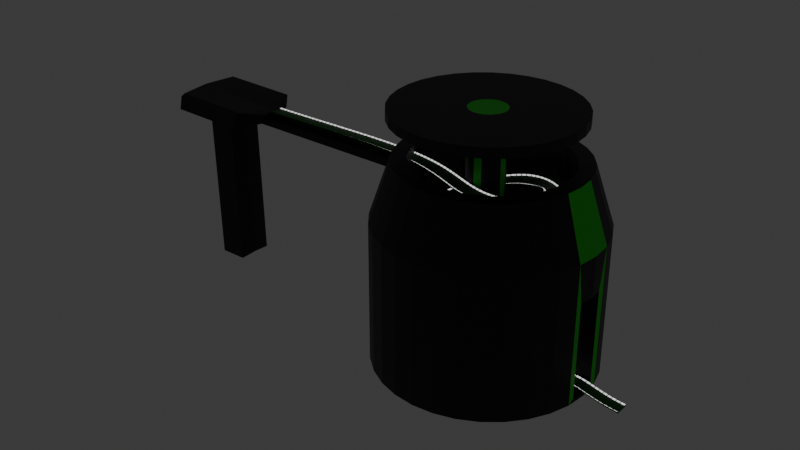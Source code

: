 # Source: hub.blend  (saved by Blender 4.3.34; exported with 4.5.12 LTS)
import bpy
from mathutils import Matrix  # noqa: F401  (used for matrix-valued properties, if any)

bpy.ops.wm.read_factory_settings(use_empty=True)
scene = bpy.context.scene
scene.name = 'Scene'

# ---- collections
col_collection = bpy.data.collections.new('Collection'); scene.collection.children.link(col_collection)

# ---- materials (node trees are filled in below, after node groups)
mat_material_003 = bpy.data.materials.new('Material.003')
mat_material_003.alpha_threshold = 0.0
mat_material_003.roughness = 0.5
mat_material_003.line_color = (0.0, 0.0, 0.0, 1.0)
mat_material_005 = bpy.data.materials.new('Material.005')
mat_material_008 = bpy.data.materials.new('Material.008')
mat_preto = bpy.data.materials.new('preto')
mat_verde = bpy.data.materials.new('verde')

# ---- material node trees
mat_material_003.use_nodes = True; mat_material_003.node_tree.nodes.clear()
_N = mat_material_003.node_tree.nodes; _L = mat_material_003.node_tree.links
n0 = _N.new('ShaderNodeOutputMaterial'); n0.name = 'Material Output'; n0.location = (300, 300)
n1 = _N.new('ShaderNodeBsdfPrincipled'); n1.name = 'Principled BSDF'; n1.location = (10, 300)
n1.inputs[0].default_value = (0.0, 0.1233, 0.0, 1.0)
n1.inputs[3].default_value = 1.45
_L.new(n1.outputs[0], n0.inputs[0])
n0.is_active_output = True
mat_material_005.use_nodes = True; mat_material_005.node_tree.nodes.clear()
_N = mat_material_005.node_tree.nodes; _L = mat_material_005.node_tree.links
n0 = _N.new('ShaderNodeOutputMaterial'); n0.name = 'Material Output'; n0.location = (300, 300)
n1 = _N.new('ShaderNodeEmission'); n1.name = 'Emission'; n1.location = (10, 300)
_L.new(n1.outputs[0], n0.inputs[0])
n0.is_active_output = True
mat_material_008.use_nodes = True; mat_material_008.node_tree.nodes.clear()
_N = mat_material_008.node_tree.nodes; _L = mat_material_008.node_tree.links
n0 = _N.new('ShaderNodeBsdfPrincipled'); n0.name = 'Principled BSDF'; n0.location = (10, 300)
n0.inputs[0].default_value = (0.0, 0.6221, 0.8003, 1.0)
n1 = _N.new('ShaderNodeOutputMaterial'); n1.name = 'Material Output'; n1.location = (300, 300)
_L.new(n0.outputs[0], n1.inputs[0])
n1.is_active_output = True
mat_preto.use_nodes = True; mat_preto.node_tree.nodes.clear()
_N = mat_preto.node_tree.nodes; _L = mat_preto.node_tree.links
n0 = _N.new('ShaderNodeBsdfPrincipled'); n0.name = 'Principled BSDF'; n0.location = (10, 300)
n0.inputs[0].default_value = (0.0, 0.0, 0.0, 1.0)
n1 = _N.new('ShaderNodeOutputMaterial'); n1.name = 'Material Output'; n1.location = (300, 300)
_L.new(n0.outputs[0], n1.inputs[0])
n1.is_active_output = True
mat_verde.use_nodes = True; mat_verde.node_tree.nodes.clear()
_N = mat_verde.node_tree.nodes; _L = mat_verde.node_tree.links
n0 = _N.new('ShaderNodeBsdfPrincipled'); n0.name = 'Principled BSDF'; n0.location = (10, 300)
n0.inputs[0].default_value = (0.02364, 0.8001, 0.0, 1.0)
n1 = _N.new('ShaderNodeOutputMaterial'); n1.name = 'Material Output'; n1.location = (300, 300)
_L.new(n0.outputs[0], n1.inputs[0])
n1.is_active_output = True

# ---- world
world_world = bpy.data.worlds.new('World'); scene.world = world_world
world_world.use_nodes = True; world_world.node_tree.nodes.clear()
_N = world_world.node_tree.nodes; _L = world_world.node_tree.links
n0 = _N.new('ShaderNodeOutputWorld'); n0.name = 'World Output'; n0.location = (300, 300)
n1 = _N.new('ShaderNodeBackground'); n1.name = 'Background'; n1.location = (10, 300)
n1.inputs[0].default_value = (0.05088, 0.05088, 0.05088, 1.0)
_L.new(n1.outputs[0], n0.inputs[0])
n0.is_active_output = True
world_world.color = (0.05088, 0.05088, 0.05088)
world_world.sun_shadow_jitter_overblur = 0.0

# ---- meshes
me_cube_003 = bpy.data.meshes.new('Cube.003')
me_cube_003.from_pydata([(0.2992, -5.5, 1.519), (0.3177, -3.959, -0.1116), (8.56, -5.488, 1.521), (8.711, -3.934, -0.1116), (8.711, 0.0, -0.1116), (0.9085, -0.02229, 1.314), (9.015, 0.0, 1.314), (0.3177, 0.0, -0.1116), (9.015, -5.642, -0.09765), (8.776, -6.682, 2.15), (0.5156, -6.67, 2.143), (0.01357, -5.642, -0.09765), (4.059, -5.501, 1.482), (4.528, -3.97, -0.1116), (4.528, 0.0, -0.1116), (4.275, -6.669, 2.145), (4.528, -5.642, -0.09765), (0.2226, 5.423, 1.53), (0.3177, 4.184, -0.1116), (8.504, 5.4, 1.5), (8.711, 4.203, -0.1116), (9.015, 5.723, -0.09765), (8.849, 6.671, 2.171), (0.567, 6.6, 2.132), (0.01357, 5.723, -0.09765), (3.936, 5.424, 1.493), (4.528, 4.185, -0.1116), (4.281, 6.599, 2.135), (4.528, 5.723, -0.09765), (0.01357, -7.0, 2.326), (4.799, -5.49, 1.475), (5.016, -6.68, 2.153), (9.015, -5.17, 1.314), (4.528, -7.0, 2.326), (9.015, -7.0, 2.326), (0.01357, 6.95, 2.326), (4.656, 5.401, 1.453), (5.0, 6.669, 2.174), (9.015, 5.12, 1.336), (4.528, 6.95, 2.326), (9.015, 6.95, 2.326), (0.4275, 6.722, 2.199), (0.08316, 5.301, 1.464), (4.076, 5.302, 1.425), (4.42, 6.721, 2.201), (4.543, 5.302, 1.398), (8.617, 5.301, 1.447), (4.887, 6.769, 2.228), (8.962, 6.77, 2.226), (0.3996, -6.771, 2.199), (0.1833, -5.399, 1.464), (4.175, -5.4, 1.425), (4.391, -6.77, 2.201), (4.683, -5.388, 1.418), (8.676, -5.387, 1.466), (4.9, -6.782, 2.208), (8.892, -6.783, 2.206), (0.01357, 0.0, 1.314), (0.01357, -5.17, 1.314), (4.578, -5.17, 1.314), (0.01357, 5.12, 1.314), (4.578, 5.12, 1.314), (9.015, 0.0, -0.1116), (9.015, -4.243, -0.1116), (4.528, -4.274, -0.1116), (0.01357, -4.268, -0.1116), (0.01357, 0.0, -0.1116), (9.015, 4.503, -0.1116), (4.528, 4.49, -0.1116), (0.01357, 4.484, -0.1116)], [], [(64, 16, 11, 65), (14, 13, 1, 7), (66, 65, 58, 57), (63, 62, 6, 32), (16, 8, 34, 33), (30, 31, 9, 2), (32, 34, 8, 63), (65, 11, 29, 58), (0, 10, 15, 12), (11, 16, 33, 29), (4, 3, 13, 14), (63, 8, 16, 64), (68, 69, 24, 28), (14, 7, 18, 26), (66, 57, 60, 69), (67, 38, 6, 62), (28, 39, 40, 21), (36, 19, 22, 37), (38, 67, 21, 40), (69, 60, 35, 24), (17, 25, 27, 23), (24, 35, 39, 28), (4, 14, 26, 20), (67, 68, 28, 21), (59, 32, 6, 38, 61), (49, 50, 58, 29), (50, 51, 59, 58), (52, 49, 29, 33), (51, 52, 33, 59), (53, 54, 32, 59), (56, 55, 33, 34), (54, 56, 34, 32), (55, 53, 59, 33), (42, 41, 35, 60), (43, 42, 60, 61), (41, 44, 39, 35), (44, 43, 61, 39), (46, 45, 61, 38), (47, 48, 40, 39), (48, 46, 38, 40), (45, 47, 39, 61), (17, 23, 41, 42), (25, 17, 42, 43), (23, 27, 44, 41), (27, 25, 43, 44), (19, 36, 45, 46), (37, 22, 48, 47), (22, 19, 46, 48), (36, 37, 47, 45), (10, 0, 50, 49), (0, 12, 51, 50), (15, 10, 49, 52), (12, 15, 52, 51), (30, 2, 54, 53), (9, 31, 55, 56), (2, 9, 56, 54), (31, 30, 53, 55), (3, 4, 62, 63), (1, 13, 64, 65), (7, 1, 65, 66), (13, 3, 63, 64), (4, 20, 67, 62), (26, 18, 69, 68), (18, 7, 66, 69), (20, 26, 68, 67), (5, 59, 61), (60, 57, 58, 59, 5, 61)])
me_cube_003.polygons.foreach_set('material_index', [0, 0, 0, 0, 0, 3, 0, 0, 3, 0, 0, 0, 0, 0, 0, 0, 0, 3, 0, 0, 3, 0, 0, 0, 0, 0, 0, 0, 0, 0, 0, 0, 0, 0, 0, 0, 0, 0, 0, 0, 0, 2, 2, 2, 2, 2, 2, 2, 2, 2, 2, 2, 2, 2, 2, 2, 2, 0, 6, 0, 6, 0, 6, 0, 6, 0, 0])
_uv = me_cube_003.uv_layers.new(name='UVMap')
_uv.uv.foreach_set('vector', [0.25, 0.75, 0.25, 0.75, 0.375, 0.75, 0.375, 0.75, 0.25, 0.625, 0.25, 0.7411, 0.3666, 0.7412, 0.3666, 0.625, 0.375, 0.625, 0.375, 0.75, 0.625, 0.75, 0.625, 0.625, 0.375, 0.0, 0.375, 0.125, 0.625, 0.125, 0.625, 0.0, 0.375, 0.875, 0.375, 1.0, 0.625, 1.0, 0.625, 0.875, 0.7601, 0.75, 0.7601, 0.75, 0.8649, 0.75, 0.8649, 0.75, 0.625, 0.0, 0.625, 0.0, 0.375, 0.0, 0.375, 0.0, 0.375, 0.75, 0.375, 0.75, 0.625, 0.75, 0.625, 0.75, 0.6354, 0.75, 0.6354, 0.75, 0.7396, 0.75, 0.7396, 0.75, 0.375, 0.75, 0.375, 0.875, 0.625, 0.875, 0.625, 0.75, 0.1335, 0.625, 0.1335, 0.7412, 0.25, 0.7411, 0.25, 0.625, 0.125, 0.75, 0.125, 0.75, 0.25, 0.75, 0.25, 0.75, 0.25, 0.75, 0.375, 0.75, 0.375, 0.75, 0.25, 0.75, 0.25, 0.625, 0.3666, 0.625, 0.3666, 0.7414, 0.25, 0.7415, 0.375, 0.625, 0.625, 0.625, 0.625, 0.75, 0.375, 0.75, 0.375, 0.0, 0.625, 0.0, 0.625, 0.125, 0.375, 0.125, 0.375, 0.875, 0.625, 0.875, 0.625, 1.0, 0.375, 1.0, 0.7589, 0.75, 0.8661, 0.75, 0.8661, 0.75, 0.7589, 0.75, 0.625, 0.0, 0.375, 0.0, 0.375, 0.0, 0.625, 0.0, 0.375, 0.75, 0.625, 0.75, 0.625, 0.75, 0.375, 0.75, 0.6361, 0.75, 0.7389, 0.75, 0.7389, 0.75, 0.6361, 0.75, 0.375, 0.75, 0.625, 0.75, 0.625, 0.875, 0.375, 0.875, 0.1335, 0.625, 0.25, 0.625, 0.25, 0.7415, 0.1335, 0.7414, 0.125, 0.75, 0.25, 0.75, 0.25, 0.75, 0.125, 0.75, 0.75, 0.75, 0.875, 0.75, 0.875, 0.625, 0.875, 0.75, 0.75, 0.75, 0.6322, 0.75, 0.6322, 0.75, 0.625, 0.75, 0.625, 0.75, 0.6322, 0.75, 0.7428, 0.75, 0.75, 0.75, 0.625, 0.75, 0.7428, 0.75, 0.6322, 0.75, 0.625, 0.75, 0.75, 0.75, 0.7428, 0.75, 0.7428, 0.75, 0.75, 0.75, 0.75, 0.75, 0.7569, 0.75, 0.8681, 0.75, 0.875, 0.75, 0.75, 0.75, 0.8681, 0.75, 0.7569, 0.75, 0.75, 0.75, 0.875, 0.75, 0.8681, 0.75, 0.8681, 0.75, 0.875, 0.75, 0.875, 0.75, 0.7569, 0.75, 0.7569, 0.75, 0.75, 0.75, 0.75, 0.75, 0.6322, 0.75, 0.6322, 0.75, 0.625, 0.75, 0.625, 0.75, 0.7428, 0.75, 0.6322, 0.75, 0.625, 0.75, 0.75, 0.75, 0.6322, 0.75, 0.7428, 0.75, 0.75, 0.75, 0.625, 0.75, 0.7428, 0.75, 0.7428, 0.75, 0.75, 0.75, 0.75, 0.75, 0.8692, 0.75, 0.7558, 0.75, 0.75, 0.75, 0.875, 0.75, 0.7558, 0.75, 0.8692, 0.75, 0.875, 0.75, 0.75, 0.75, 0.8692, 0.75, 0.8692, 0.75, 0.875, 0.75, 0.875, 0.75, 0.7558, 0.75, 0.7558, 0.75, 0.75, 0.75, 0.75, 0.75, 0.6361, 0.75, 0.6361, 0.75, 0.6322, 0.75, 0.6322, 0.75, 0.7389, 0.75, 0.6361, 0.75, 0.6322, 0.75, 0.7428, 0.75, 0.6361, 0.75, 0.7389, 0.75, 0.7428, 0.75, 0.6322, 0.75, 0.7389, 0.75, 0.7389, 0.75, 0.7428, 0.75, 0.7428, 0.75, 0.8661, 0.75, 0.7589, 0.75, 0.7558, 0.75, 0.8692, 0.75, 0.7589, 0.75, 0.8661, 0.75, 0.8692, 0.75, 0.7558, 0.75, 0.8661, 0.75, 0.8661, 0.75, 0.8692, 0.75, 0.8692, 0.75, 0.7589, 0.75, 0.7589, 0.75, 0.7558, 0.75, 0.7558, 0.75, 0.6354, 0.75, 0.6354, 0.75, 0.6322, 0.75, 0.6322, 0.75, 0.6354, 0.75, 0.7396, 0.75, 0.7428, 0.75, 0.6322, 0.75, 0.7396, 0.75, 0.6354, 0.75, 0.6322, 0.75, 0.7428, 0.75, 0.7396, 0.75, 0.7396, 0.75, 0.7428, 0.75, 0.7428, 0.75, 0.7601, 0.75, 0.8649, 0.75, 0.8681, 0.75, 0.7569, 0.75, 0.8649, 0.75, 0.7601, 0.75, 0.7569, 0.75, 0.8681, 0.75, 0.8649, 0.75, 0.8649, 0.75, 0.8681, 0.75, 0.8681, 0.75, 0.7601, 0.75, 0.7601, 0.75, 0.7569, 0.75, 0.7569, 0.75, 0.1335, 0.7412, 0.1335, 0.625, 0.125, 0.625, 0.125, 0.75, 0.3666, 0.7412, 0.25, 0.7411, 0.25, 0.75, 0.375, 0.75, 0.3666, 0.625, 0.3666, 0.7412, 0.375, 0.75, 0.375, 0.625, 0.25, 0.7411, 0.1335, 0.7412, 0.125, 0.75, 0.25, 0.75, 0.1335, 0.625, 0.1335, 0.7414, 0.125, 0.75, 0.125, 0.625, 0.25, 0.7415, 0.3666, 0.7414, 0.375, 0.75, 0.25, 0.75, 0.3666, 0.7414, 0.3666, 0.625, 0.375, 0.625, 0.375, 0.75, 0.1335, 0.7414, 0.25, 0.7415, 0.25, 0.75, 0.125, 0.75, 0.0, 0.0, 0.75, 0.75, 0.75, 0.75, 0.0, 0.0, 0.0, 0.0, 0.0, 0.0, 0.0, 0.0, 0.0, 0.0, 0.0, 0.0])
me_cube_003.materials.append(mat_material_003)
me_cube_003.materials.append(None)
me_cube_003.materials.append(None)
me_cube_003.materials.append(mat_material_005)
me_cube_003.materials.append(None)
me_cube_003.materials.append(None)
me_cube_003.materials.append(mat_material_008)
me_cube_003.use_mirror_vertex_groups = False
me_cube_003.update()
me_cylinder_001 = bpy.data.meshes.new('Cylinder.001')
me_cylinder_001.from_pydata([(0.0, 1.0, -1.0), (0.0, 1.0, 1.0), (0.1951, 0.9808, -1.0), (0.1951, 0.9808, 1.0), (0.3827, 0.9239, -1.0), (0.3827, 0.9239, 1.0), (0.5556, 0.8315, -1.0), (0.5556, 0.8315, 1.0), (0.7071, 0.7071, -1.0), (0.7071, 0.7071, 1.0), (0.8315, 0.5556, -1.0), (0.8315, 0.5556, 1.0), (0.9239, 0.3827, -1.0), (0.9239, 0.3827, 1.0), (0.9808, 0.1951, -1.0), (0.9808, 0.1951, 1.0), (1.0, 0.0, -1.0), (1.0, 0.0, 1.0), (0.9808, -0.1951, -1.0), (0.9808, -0.1951, 1.0), (0.9239, -0.3827, -1.0), (0.9239, -0.3827, 1.0), (0.8315, -0.5556, -1.0), (0.8315, -0.5556, 1.0), (0.7071, -0.7071, -1.0), (0.7071, -0.7071, 1.0), (0.5556, -0.8315, -1.0), (0.5556, -0.8315, 1.0), (0.3827, -0.9239, -1.0), (0.3827, -0.9239, 1.0), (0.1951, -0.9808, -1.0), (0.1951, -0.9808, 1.0), (0.0, -1.0, -1.0), (0.0, -1.0, 1.0), (-0.1951, -0.9808, -1.0), (-0.1951, -0.9808, 1.0), (-0.3827, -0.9239, -1.0), (-0.3827, -0.9239, 1.0), (-0.5556, -0.8315, -1.0), (-0.5556, -0.8315, 1.0), (-0.7071, -0.7071, -1.0), (-0.7071, -0.7071, 1.0), (-0.8315, -0.5556, -1.0), (-0.8315, -0.5556, 1.0), (-0.9239, -0.3827, -1.0), (-0.9239, -0.3827, 1.0), (-0.9808, -0.1951, -1.0), (-0.9808, -0.1951, 1.0), (-1.0, 0.0, -1.0), (-1.0, 0.0, 1.0), (-0.9808, 0.1951, -1.0), (-0.9808, 0.1951, 1.0), (-0.9239, 0.3827, -1.0), (-0.9239, 0.3827, 1.0), (-0.8315, 0.5556, -1.0), (-0.8315, 0.5556, 1.0), (-0.7071, 0.7071, -1.0), (-0.7071, 0.7071, 1.0), (-0.5556, 0.8315, -1.0), (-0.5556, 0.8315, 1.0), (-0.3827, 0.9239, -1.0), (-0.3827, 0.9239, 1.0), (-0.1951, 0.9808, -1.0), (-0.1951, 0.9808, 1.0), (0.1951, 0.9808, 1.069), (7.803e-08, 1.0, 1.069), (0.3827, 0.9239, 1.069), (0.5556, 0.8315, 1.069), (0.7071, 0.7071, 1.069), (0.8315, 0.5556, 1.069), (0.9239, 0.3827, 1.069), (0.9808, 0.1951, 1.069), (1.0, 0.0, 1.069), (0.9808, -0.1951, 1.069), (0.9239, -0.3827, 1.069), (0.8315, -0.5556, 1.069), (0.7071, -0.7071, 1.069), (0.5556, -0.8315, 1.069), (0.3827, -0.9239, 1.069), (0.1951, -0.9808, 1.069), (7.803e-08, -1.0, 1.069), (-0.1951, -0.9808, 1.069), (-0.3827, -0.9239, 1.069), (-0.5556, -0.8315, 1.069), (-0.7071, -0.7071, 1.069), (-0.8315, -0.5556, 1.069), (-0.9239, -0.3827, 1.069), (-0.9808, -0.1951, 1.069), (-1.0, 0.0, 1.069), (-0.9808, 0.1951, 1.069), (-0.9239, 0.3827, 1.069), (-0.8315, 0.5556, 1.069), (-0.7071, 0.7071, 1.069), (-0.5556, 0.8315, 1.069), (-0.3827, 0.9239, 1.069), (-0.1951, 0.9808, 1.069), (-5.602, -0.0217, -0.6878), (-5.602, -0.0217, 0.323), (-5.487, 1.144, -0.6878), (-5.487, 1.144, 0.323), (-5.147, 2.265, -0.6878), (-5.147, 2.265, 0.323), (-4.595, 3.299, -0.6878), (-4.595, 3.299, 0.323), (-3.852, 4.204, -0.6878), (-3.852, 4.204, 0.323), (-2.946, 4.948, -0.6878), (-2.946, 4.948, 0.323), (-1.913, 5.5, -0.6878), (-1.913, 5.5, 0.323), (-0.7915, 5.84, -0.6878), (-0.7915, 5.84, 0.323), (0.3744, 5.955, -0.6878), (0.3744, 5.955, 0.323), (1.54, 5.84, -0.6878), (1.54, 5.84, 0.323), (2.661, 5.5, -0.6878), (2.661, 5.5, 0.323), (3.695, 4.948, -0.6878), (3.695, 4.948, 0.323), (4.6, 4.204, -0.6878), (4.6, 4.204, 0.323), (5.344, 3.299, -0.6878), (5.344, 3.299, 0.323), (5.896, 2.265, -0.6878), (5.896, 2.265, 0.323), (6.236, 1.144, -0.6878), (6.236, 1.144, 0.323), (6.351, -0.0217, -0.6878), (6.351, -0.0217, 0.323), (6.236, -1.188, -0.6878), (6.236, -1.188, 0.323), (5.896, -2.309, -0.6878), (5.896, -2.309, 0.323), (5.344, -3.342, -0.6878), (5.344, -3.342, 0.323), (4.6, -4.248, -0.6878), (4.6, -4.248, 0.323), (3.695, -4.991, -0.6878), (3.695, -4.991, 0.323), (2.661, -5.543, -0.6878), (2.661, -5.543, 0.323), (1.54, -5.883, -0.6878), (1.54, -5.883, 0.323), (0.3744, -5.998, -0.6878), (0.3744, -5.998, 0.323), (-0.7915, -5.883, -0.6878), (-0.7915, -5.883, 0.323), (-1.913, -5.543, -0.6878), (-1.913, -5.543, 0.323), (-2.946, -4.991, -0.6878), (-2.946, -4.991, 0.323), (-3.852, -4.248, -0.6878), (-3.852, -4.248, 0.323), (-4.595, -3.342, -0.6878), (-4.595, -3.342, 0.323), (-5.147, -2.309, -0.6878), (-5.147, -2.309, 0.323), (-5.487, -1.188, -0.6878), (-5.487, -1.188, 0.323), (-4.596, -0.0217, -0.6878), (-4.501, 0.9481, -0.6878), (-4.501, 0.9481, 0.323), (-4.596, -0.0217, 0.323), (-4.218, 1.881, -0.6878), (-4.218, 1.881, 0.323), (-3.759, 2.74, -0.6878), (-3.759, 2.74, 0.323), (-3.141, 3.493, -0.6878), (-3.141, 3.493, 0.323), (-2.387, 4.111, -0.6878), (-2.387, 4.111, 0.323), (-1.528, 4.571, -0.6878), (-1.528, 4.571, 0.323), (-0.5954, 4.854, -0.6878), (-0.5954, 4.854, 0.323), (0.3744, 4.949, -0.6878), (0.3744, 4.949, 0.323), (1.344, 4.854, -0.6878), (1.344, 4.854, 0.323), (2.277, 4.571, -0.6878), (2.277, 4.571, 0.323), (3.136, 4.111, -0.6878), (3.136, 4.111, 0.323), (3.889, 3.493, -0.6878), (3.889, 3.493, 0.323), (4.508, 2.74, -0.6878), (4.508, 2.74, 0.323), (4.967, 1.881, -0.6878), (4.967, 1.881, 0.323), (5.25, 0.9481, -0.6878), (5.25, 0.9481, 0.323), (5.345, -0.0217, -0.6878), (5.345, -0.0217, 0.323), (5.25, -0.9915, -0.6878), (5.25, -0.9915, 0.323), (4.967, -1.924, -0.6878), (4.967, -1.924, 0.323), (4.508, -2.783, -0.6878), (4.508, -2.783, 0.323), (3.889, -3.537, -0.6878), (3.889, -3.537, 0.323), (3.136, -4.155, -0.6878), (3.136, -4.155, 0.323), (2.277, -4.614, -0.6878), (2.277, -4.614, 0.323), (1.344, -4.897, -0.6878), (1.344, -4.897, 0.323), (0.3744, -4.993, -0.6878), (0.3744, -4.993, 0.323), (-0.5954, -4.897, -0.6878), (-0.5954, -4.897, 0.323), (-1.528, -4.614, -0.6878), (-1.528, -4.614, 0.323), (-2.387, -4.155, -0.6878), (-2.387, -4.155, 0.323), (-3.141, -3.537, -0.6878), (-3.141, -3.537, 0.323), (-3.759, -2.783, -0.6878), (-3.759, -2.783, 0.323), (-4.218, -1.924, -0.6878), (-4.218, -1.924, 0.323), (-4.501, -0.9915, -0.6878), (-4.501, -0.9915, 0.323), (6.236, 0.7813, 0.03372), (6.236, 0.7813, -0.6624), (6.351, -0.0217, -0.6624), (6.351, -0.0217, 0.03372), (6.236, -0.8247, -0.6624), (6.236, -0.8247, 0.03372), (5.25, 0.6462, -0.6624), (5.345, -0.0217, -0.6624), (5.345, -0.0217, 0.03372), (5.25, 0.6462, 0.03372), (5.25, -0.6896, -0.6624), (5.25, -0.6896, 0.03372), (-4.456, 0.939, 0.7362), (-4.55, -0.0217, 0.7362), (-4.175, 1.863, 0.7362), (-3.72, 2.714, 0.7362), (-3.108, 3.46, 0.7362), (-2.362, 4.073, 0.7362), (-1.51, 4.528, 0.7362), (-0.5863, 4.808, 0.7362), (0.3744, 4.903, 0.7362), (1.335, 4.808, 0.7362), (2.259, 4.528, 0.7362), (3.11, 4.073, 0.7362), (3.857, 3.46, 0.7362), (4.469, 2.714, 0.7362), (4.924, 1.863, 0.7362), (5.204, 0.939, 0.7362), (5.299, -0.0217, 0.7362), (5.204, -0.9824, 0.7362), (4.924, -1.906, 0.7362), (4.469, -2.758, 0.7362), (3.857, -3.504, 0.7362), (3.11, -4.116, 0.7362), (2.259, -4.571, 0.7362), (1.335, -4.852, 0.7362), (0.3744, -4.946, 0.7362), (-0.5863, -4.852, 0.7362), (-1.51, -4.571, 0.7362), (-2.362, -4.116, 0.7362), (-3.108, -3.504, 0.7362), (-3.72, -2.758, 0.7362), (-4.175, -1.906, 0.7362), (-4.456, -0.9824, 0.7362), (-3.643, 0.7774, 0.7362), (-3.722, -0.0217, 0.7362), (-3.41, 1.546, 0.7362), (-3.031, 2.254, 0.7362), (-2.522, 2.875, 0.7362), (-1.901, 3.384, 0.7362), (-1.193, 3.762, 0.7362), (-0.4247, 3.996, 0.7362), (0.3744, 4.074, 0.7362), (1.173, 3.996, 0.7362), (1.942, 3.762, 0.7362), (2.65, 3.384, 0.7362), (3.271, 2.875, 0.7362), (3.78, 2.254, 0.7362), (4.159, 1.546, 0.7362), (4.392, 0.7774, 0.7362), (4.47, -0.0217, 0.7362), (4.392, -0.8208, 0.7362), (4.159, -1.589, 0.7362), (3.78, -2.297, 0.7362), (3.271, -2.918, 0.7362), (2.65, -3.427, 0.7362), (1.942, -3.806, 0.7362), (1.173, -4.039, 0.7362), (0.3744, -4.118, 0.7362), (-0.4247, -4.039, 0.7362), (-1.193, -3.806, 0.7362), (-1.901, -3.427, 0.7362), (-2.522, -2.918, 0.7362), (-3.031, -2.297, 0.7362), (-3.41, -1.589, 0.7362), (-3.643, -0.8208, 0.7362), (-5.487, 0.7779, 0.5465), (-5.602, -0.0217, 0.5465), (-5.487, -0.8213, 0.5465), (-4.501, 0.6434, 0.5465), (-4.596, -0.0217, 0.5465), (-4.501, -0.6868, 0.5465), (-3.643, -0.6873, 0.7017), (-3.643, 0.6439, 0.7017), (-4.456, -0.822, 0.7017), (-4.456, 0.7786, 0.7017), (-4.55, -0.0217, 0.7017), (-3.722, -0.0217, 0.7017), (-5.487, -0.889, 0.5052), (-5.602, -0.0217, 0.5052), (-4.456, 0.8082, 0.7081), (-4.55, -0.0217, 0.7081), (-5.487, 0.8456, 0.5052), (-4.456, -0.8516, 0.7081), (-14.61, 0.7779, 0.5465), (-14.73, -0.0217, 0.5465), (-14.61, -0.8213, 0.5465), (-14.61, -0.889, 0.5052), (-14.61, 0.8456, 0.5052), (-14.73, -0.0217, 0.5052), (-15.59, 1.84, 0.571), (-15.59, -1.884, 0.571), (-15.59, -2.041, 0.4748), (-15.59, 1.998, 0.4748), (-15.3, -0.0217, 0.5052), (-20.15, 1.84, 0.5797), (-20.42, -0.0217, 0.5797), (-20.15, -1.884, 0.5797), (-20.15, -2.041, 0.4835), (-20.15, 1.998, 0.4835), (-20.42, -0.0217, 0.4835), (-17.11, -2.041, 0.4777), (-18.63, -2.041, 0.4806), (-18.71, -0.0217, 0.4907), (-17.01, -0.0217, 0.498), (-17.11, -1.884, 0.5739), (-18.63, -1.884, 0.5768), (-17.11, 1.84, 0.5739), (-18.63, 1.84, 0.5768), (-18.63, 1.998, 0.4806), (-17.11, 1.998, 0.4777), (-5.545, -0.6047, -0.6878), (-5.545, -0.6047, 0.323), (-4.549, -0.5066, -0.6878), (-4.549, -0.5066, 0.323), (-5.545, -0.4215, 0.5465), (-4.549, -0.3542, 0.5465), (-5.545, -0.4554, 0.5052), (-14.67, -0.4215, 0.5465), (-14.67, -0.4554, 0.5052), (-15.44, -1.031, 0.49), (-20.28, -0.9526, 0.5797), (-20.28, -1.031, 0.4835), (-17.06, -1.031, 0.4878), (-18.67, -1.031, 0.4857), (-5.545, 0.5613, -0.6878), (-5.545, 0.5613, 0.323), (-4.549, 0.4632, -0.6878), (-4.549, 0.4632, 0.323), (-5.545, 0.3781, 0.5465), (-4.549, 0.3108, 0.5465), (-5.545, 0.412, 0.5052), (-14.67, 0.3781, 0.5465), (-14.67, 0.412, 0.5052), (-15.44, 0.988, 0.49), (-20.28, 0.9092, 0.5797), (-20.28, 0.988, 0.4835), (-17.06, 0.988, 0.4878), (-18.67, 0.988, 0.4857), (-18.51, -0.0217, -0.6918), (-16.81, -0.0217, -0.6845), (-16.86, -1.031, -0.6947), (-18.47, -1.031, -0.6968), (-16.86, 0.988, -0.6947), (-18.47, 0.988, -0.6968), (-14.36, 0.3781, 0.5804), (-14.42, -0.0217, 0.5804), (-14.36, -0.4215, 0.5804), (-14.31, -0.8213, 0.5804), (-15.14, 0.9092, 0.5927), (-14.99, -0.0217, 0.5804), (-15.14, -0.9526, 0.5927), (-15.28, -1.884, 0.6049), (-15.28, 1.84, 0.6049), (-14.31, 0.7779, 0.5804), (-19.98, 0.9092, 0.6136), (-20.11, -0.0217, 0.6136), (-19.98, -0.9526, 0.6136), (-19.84, -1.884, 0.6136), (-18.32, -1.884, 0.6107), (-18.32, 1.84, 0.6107), (-19.84, 1.84, 0.6136), (-16.7, -0.0217, 0.5915), (-16.8, -1.884, 0.6078), (-16.8, 1.84, 0.6078), (-18.4, -0.0217, 0.6025), (-16.75, -0.9526, 0.5996), (-18.36, -0.9526, 0.6066), (-16.75, 0.9092, 0.5996), (-18.36, 0.9092, 0.6066), (0.9471, 4.761, 1.0), (1.838e-06, 4.855, 1.0), (1.858, 4.485, 1.0), (2.697, 4.036, 1.0), (3.433, 3.433, 1.0), (4.036, 2.697, 1.0), (4.485, 1.858, 1.0), (4.761, 0.9471, 1.0), (4.855, -1.436e-08, 1.0), (4.761, -0.9471, 1.0), (4.485, -1.858, 1.0), (4.036, -2.697, 1.0), (3.433, -3.433, 1.0), (2.697, -4.036, 1.0), (1.858, -4.485, 1.0), (0.9471, -4.761, 1.0), (1.838e-06, -4.855, 1.0), (-0.9471, -4.761, 1.0), (-1.858, -4.485, 1.0), (-2.697, -4.036, 1.0), (-3.433, -3.433, 1.0), (-4.036, -2.697, 1.0), (-4.485, -1.858, 1.0), (-4.761, -0.9471, 1.0), (-4.855, -1.436e-08, 1.0), (-4.761, 0.9471, 1.0), (-4.485, 1.858, 1.0), (-4.036, 2.697, 1.0), (-3.433, 3.433, 1.0), (-2.697, 4.036, 1.0), (-1.858, 4.485, 1.0), (-0.9471, 4.761, 1.0), (0.9471, 4.761, 1.069), (2.217e-06, 4.855, 1.069), (1.858, 4.485, 1.069), (2.697, 4.036, 1.069), (3.433, 3.433, 1.069), (4.036, 2.697, 1.069), (4.485, 1.858, 1.069), (4.761, 0.9471, 1.069), (4.855, -1.436e-08, 1.069), (4.761, -0.9471, 1.069), (4.485, -1.858, 1.069), (4.036, -2.697, 1.069), (3.433, -3.433, 1.069), (2.697, -4.036, 1.069), (1.858, -4.485, 1.069), (0.9471, -4.761, 1.069), (2.217e-06, -4.855, 1.069), (-0.9471, -4.761, 1.069), (-1.858, -4.485, 1.069), (-2.697, -4.036, 1.069), (-3.433, -3.433, 1.069), (-4.036, -2.697, 1.069), (-4.485, -1.858, 1.069), (-4.761, -0.9471, 1.069), (-4.855, -1.436e-08, 1.069), (-4.761, 0.9471, 1.069), (-4.485, 1.858, 1.069), (-4.036, 2.697, 1.069), (-3.433, 3.433, 1.069), (-2.697, 4.036, 1.069), (-1.858, 4.485, 1.069), (-0.9471, 4.761, 1.069)], [], [(0, 1, 3, 2), (2, 3, 5, 4), (4, 5, 7, 6), (6, 7, 9, 8), (8, 9, 11, 10), (10, 11, 13, 12), (12, 13, 15, 14), (14, 15, 17, 16), (16, 17, 19, 18), (18, 19, 21, 20), (20, 21, 23, 22), (22, 23, 25, 24), (24, 25, 27, 26), (26, 27, 29, 28), (28, 29, 31, 30), (30, 31, 33, 32), (32, 33, 35, 34), (34, 35, 37, 36), (36, 37, 39, 38), (38, 39, 41, 40), (40, 41, 43, 42), (42, 43, 45, 44), (44, 45, 47, 46), (46, 47, 49, 48), (48, 49, 51, 50), (50, 51, 53, 52), (52, 53, 55, 54), (54, 55, 57, 56), (56, 57, 59, 58), (58, 59, 61, 60), (66, 67, 439, 438), (60, 61, 63, 62), (62, 63, 1, 0), (0, 2, 4, 6, 8, 10, 12, 14, 16, 18, 20, 22, 24, 26, 28, 30, 32, 34, 36, 38, 40, 42, 44, 46, 48, 50, 52, 54, 56, 58, 60, 62), (64, 65, 95, 94, 93, 92, 91, 90, 89, 88, 87, 86, 85, 84, 83, 82, 81, 80, 79, 78, 77, 76, 75, 74, 73, 72, 71, 70, 69, 68, 67, 66), (92, 93, 465, 464), (49, 47, 427, 428), (64, 66, 438, 436), (91, 92, 464, 463), (31, 29, 418, 419), (65, 64, 436, 437), (90, 91, 463, 462), (13, 11, 409, 410), (1, 63, 435, 405), (89, 90, 462, 461), (47, 45, 426, 427), (88, 89, 461, 460), (29, 27, 417, 418), (87, 88, 460, 459), (11, 9, 408, 409), (63, 61, 434, 435), (86, 87, 459, 458), (45, 43, 425, 426), (85, 86, 458, 457), (27, 25, 416, 417), (84, 85, 457, 456), (9, 7, 407, 408), (61, 59, 433, 434), (83, 84, 456, 455), (43, 41, 424, 425), (82, 83, 455, 454), (25, 23, 415, 416), (81, 82, 454, 453), (7, 5, 406, 407), (59, 57, 432, 433), (80, 81, 453, 452), (359, 360, 99, 98), (98, 99, 101, 100), (100, 101, 103, 102), (102, 103, 105, 104), (104, 105, 107, 106), (106, 107, 109, 108), (108, 109, 111, 110), (110, 111, 113, 112), (112, 113, 115, 114), (114, 115, 117, 116), (116, 117, 119, 118), (118, 119, 121, 120), (120, 121, 123, 122), (122, 123, 125, 124), (124, 125, 127, 126), (192, 194, 234, 231), (128, 126, 225, 226), (130, 131, 133, 132), (132, 133, 135, 134), (134, 135, 137, 136), (136, 137, 139, 138), (138, 139, 141, 140), (140, 141, 143, 142), (142, 143, 145, 144), (144, 145, 147, 146), (146, 147, 149, 148), (148, 149, 151, 150), (150, 151, 153, 152), (152, 153, 155, 154), (154, 155, 157, 156), (118, 120, 184, 182), (156, 157, 159, 158), (345, 346, 97, 96), (197, 199, 287, 286), (223, 221, 220, 222), (348, 223, 222, 347), (315, 314, 309, 310), (136, 138, 202, 200), (151, 149, 262, 263), (154, 156, 220, 218), (102, 104, 168, 166), (133, 131, 253, 254), (120, 122, 186, 184), (169, 171, 273, 272), (138, 140, 204, 202), (195, 197, 286, 285), (156, 158, 222, 220), (115, 113, 244, 245), (104, 106, 170, 168), (221, 223, 299, 298), (122, 124, 188, 186), (149, 147, 261, 262), (140, 142, 206, 204), (167, 169, 272, 271), (345, 96, 160, 347), (193, 195, 285, 284), (106, 108, 172, 170), (219, 221, 298, 297), (124, 126, 190, 188), (131, 129, 252, 253), (142, 144, 208, 206), (113, 111, 243, 244), (165, 167, 271, 270), (108, 110, 174, 172), (126, 128, 192, 190), (191, 193, 284, 283), (144, 146, 210, 208), (217, 219, 297, 296), (147, 145, 260, 261), (110, 112, 176, 174), (128, 130, 194, 192), (129, 127, 251, 252), (146, 148, 212, 210), (162, 165, 270, 268), (189, 191, 283, 282), (112, 114, 178, 176), (130, 132, 196, 194), (111, 109, 242, 243), (359, 98, 161, 361), (148, 150, 214, 212), (215, 217, 296, 295), (145, 143, 259, 260), (114, 116, 180, 178), (132, 134, 198, 196), (187, 189, 282, 281), (150, 152, 216, 214), (213, 215, 295, 294), (98, 100, 164, 161), (127, 125, 250, 251), (116, 118, 182, 180), (109, 107, 241, 242), (134, 136, 200, 198), (152, 154, 218, 216), (185, 187, 281, 280), (100, 102, 166, 164), (221, 219, 218, 220), (219, 217, 216, 218), (217, 215, 214, 216), (215, 213, 212, 214), (213, 211, 210, 212), (211, 209, 208, 210), (209, 207, 206, 208), (207, 205, 204, 206), (205, 203, 202, 204), (203, 201, 200, 202), (201, 199, 198, 200), (199, 197, 196, 198), (197, 195, 194, 196), (130, 128, 226, 228), (193, 191, 233, 232), (191, 189, 188, 190), (189, 187, 186, 188), (187, 185, 184, 186), (185, 183, 182, 184), (183, 181, 180, 182), (181, 179, 178, 180), (179, 177, 176, 178), (177, 175, 174, 176), (175, 173, 172, 174), (173, 171, 170, 172), (171, 169, 168, 170), (169, 167, 166, 168), (167, 165, 164, 166), (165, 162, 161, 164), (362, 163, 160, 361), (235, 232, 227, 229), (234, 235, 229, 228), (231, 234, 228, 226), (230, 231, 226, 225), (129, 131, 229, 227), (127, 129, 227, 224), (191, 190, 230, 233), (195, 193, 232, 235), (131, 130, 228, 229), (190, 192, 231, 230), (126, 127, 224, 225), (194, 195, 235, 234), (232, 233, 224, 227), (233, 230, 225, 224), (265, 264, 296, 297), (239, 238, 270, 271), (248, 247, 279, 280), (257, 256, 288, 289), (266, 265, 297, 298), (240, 239, 271, 272), (249, 248, 280, 281), (258, 257, 289, 290), (267, 266, 298, 299), (241, 240, 272, 273), (250, 249, 281, 282), (259, 258, 290, 291), (237, 267, 299, 269), (242, 241, 273, 274), (251, 250, 282, 283), (260, 259, 291, 292), (243, 242, 274, 275), (252, 251, 283, 284), (261, 260, 292, 293), (244, 243, 275, 276), (253, 252, 284, 285), (262, 261, 293, 294), (245, 244, 276, 277), (254, 253, 285, 286), (236, 237, 269, 268), (263, 262, 294, 295), (246, 245, 277, 278), (255, 254, 286, 287), (264, 263, 295, 296), (238, 236, 268, 270), (247, 246, 278, 279), (256, 255, 287, 288), (171, 173, 274, 273), (117, 115, 245, 246), (135, 133, 254, 255), (199, 201, 288, 287), (173, 175, 275, 274), (153, 151, 263, 264), (101, 99, 236, 238), (119, 117, 246, 247), (201, 203, 289, 288), (175, 177, 276, 275), (137, 135, 255, 256), (155, 153, 264, 265), (203, 205, 290, 289), (103, 101, 238, 239), (177, 179, 277, 276), (121, 119, 247, 248), (139, 137, 256, 257), (205, 207, 291, 290), (179, 181, 278, 277), (157, 155, 265, 266), (105, 103, 239, 240), (123, 121, 248, 249), (207, 209, 292, 291), (181, 183, 279, 278), (141, 139, 257, 258), (159, 157, 266, 267), (209, 211, 293, 292), (107, 105, 240, 241), (183, 185, 280, 279), (125, 123, 249, 250), (143, 141, 258, 259), (211, 213, 294, 293), (365, 313, 323, 367), (307, 311, 310, 309), (303, 307, 309, 300), (314, 316, 300, 309), (317, 315, 310, 308), (312, 317, 308, 302), (300, 316, 322, 318), (268, 269, 311, 307), (299, 223, 305, 306), (269, 299, 306, 311), (362, 162, 303, 364), (162, 268, 307, 303), (348, 163, 304, 350), (311, 306, 308, 310), (306, 305, 302, 308), (350, 304, 301, 349), (364, 303, 300, 363), (360, 97, 313, 365), (159, 267, 317, 312), (267, 237, 315, 317), (236, 99, 316, 314), (346, 159, 312, 351), (237, 236, 314, 315), (318, 322, 327, 324), (367, 323, 328, 368), (349, 301, 319, 352), (312, 302, 320, 321), (363, 300, 318, 366), (351, 312, 321, 353), (336, 340, 331, 332), (358, 336, 332, 356), (342, 329, 395, 394), (353, 321, 326, 354), (321, 320, 325, 326), (339, 325, 386, 397), (356, 332, 331, 355), (370, 334, 330, 369), (355, 331, 392, 391), (372, 337, 334, 370), (342, 343, 333, 329), (331, 340, 393, 392), (369, 330, 390, 389), (329, 369, 389, 395), (324, 327, 344, 341), (341, 344, 343, 342), (368, 328, 338, 371), (372, 371, 377, 378), (320, 352, 381, 382), (352, 319, 380, 381), (354, 326, 335, 357), (357, 335, 336, 358), (326, 325, 339, 335), (335, 339, 340, 336), (337, 372, 378, 373), (328, 354, 357, 338), (319, 366, 379, 380), (325, 320, 382, 386), (341, 342, 394, 398), (334, 356, 355, 330), (323, 353, 354, 328), (318, 324, 387, 388), (337, 358, 356, 334), (313, 351, 353, 323), (302, 349, 352, 320), (97, 346, 351, 313), (305, 350, 349, 302), (223, 348, 350, 305), (158, 345, 347, 222), (163, 348, 347, 160), (158, 159, 346, 345), (324, 341, 398, 387), (366, 318, 388, 379), (344, 371, 372, 343), (327, 368, 371, 344), (343, 372, 370, 333), (330, 355, 391, 390), (333, 370, 369, 329), (340, 339, 397, 393), (301, 363, 366, 319), (322, 367, 368, 327), (99, 360, 365, 316), (304, 364, 363, 301), (163, 362, 364, 304), (316, 365, 367, 322), (162, 362, 361, 161), (96, 359, 361, 160), (96, 97, 360, 359), (377, 374, 373, 378), (374, 375, 376, 373), (338, 357, 375, 374), (371, 338, 374, 377), (358, 337, 373, 376), (357, 358, 376, 375), (381, 380, 384, 385), (379, 388, 387, 383), (403, 394, 395, 389), (401, 399, 390, 391), (385, 384, 396, 400), (400, 396, 399, 401), (383, 387, 398, 402), (402, 398, 394, 403), (397, 400, 401, 393), (386, 385, 400, 397), (393, 401, 391, 392), (382, 381, 385, 386), (396, 402, 403, 399), (384, 383, 402, 396), (399, 403, 389, 390), (380, 379, 383, 384), (411, 410, 442, 443), (420, 419, 451, 452), (429, 428, 460, 461), (407, 406, 438, 439), (416, 415, 447, 448), (425, 424, 456, 457), (434, 433, 465, 466), (412, 411, 443, 444), (421, 420, 452, 453), (430, 429, 461, 462), (408, 407, 439, 440), (417, 416, 448, 449), (426, 425, 457, 458), (435, 434, 466, 467), (413, 412, 444, 445), (422, 421, 453, 454), (431, 430, 462, 463), (409, 408, 440, 441), (418, 417, 449, 450), (427, 426, 458, 459), (404, 405, 437, 436), (405, 435, 467, 437), (414, 413, 445, 446), (423, 422, 454, 455), (432, 431, 463, 464), (410, 409, 441, 442), (419, 418, 450, 451), (428, 427, 459, 460), (406, 404, 436, 438), (415, 414, 446, 447), (424, 423, 455, 456), (433, 432, 464, 465), (15, 13, 410, 411), (93, 94, 466, 465), (67, 68, 440, 439), (33, 31, 419, 420), (94, 95, 467, 466), (68, 69, 441, 440), (51, 49, 428, 429), (95, 65, 437, 467), (69, 70, 442, 441), (17, 15, 411, 412), (70, 71, 443, 442), (35, 33, 420, 421), (71, 72, 444, 443), (53, 51, 429, 430), (72, 73, 445, 444), (19, 17, 412, 413), (73, 74, 446, 445), (37, 35, 421, 422), (3, 1, 405, 404), (74, 75, 447, 446), (55, 53, 430, 431), (75, 76, 448, 447), (21, 19, 413, 414), (76, 77, 449, 448), (39, 37, 422, 423), (77, 78, 450, 449), (57, 55, 431, 432), (5, 3, 404, 406), (78, 79, 451, 450), (23, 21, 414, 415), (79, 80, 452, 451), (41, 39, 423, 424), (361, 160, 347, 222, 220, 218, 216, 214, 212, 210, 208, 206, 204, 202, 200, 198, 196, 194, 190, 188, 186, 184, 182, 180, 178, 176, 174, 172, 170, 168, 166, 164, 161)])
me_cylinder_001.polygons.foreach_set('material_index', [1, 0, 0, 0, 0, 0, 0, 1, 1, 0, 0, 0, 0, 0, 1, 1, 0, 0, 0, 0, 0, 0, 0, 1, 1, 0, 0, 0, 0, 0, 0, 0, 1, 0, 1, 0, 0, 0, 0, 0, 0, 0, 0, 0, 0, 0, 0, 0, 0, 0, 0, 0, 0, 0, 0, 0, 0, 0, 0, 0, 0, 0, 0, 0, 0, 0, 0, 0, 0, 0, 0, 0, 0, 0, 0, 0, 0, 0, 0, 0, 0, 0, 0, 0, 0, 0, 0, 0, 0, 0, 0, 0, 0, 0, 0, 0, 0, 0, 0, 0, 0, 0, 0, 0, 0, 0, 0, 0, 0, 0, 0, 0, 0, 0, 0, 0, 0, 0, 0, 0, 0, 0, 0, 0, 0, 1, 0, 0, 0, 0, 0, 0, 0, 0, 0, 0, 0, 1, 0, 0, 0, 0, 0, 0, 0, 0, 0, 0, 0, 0, 0, 0, 0, 0, 0, 0, 0, 0, 0, 0, 0, 0, 0, 0, 0, 0, 0, 0, 0, 0, 0, 0, 0, 0, 0, 0, 0, 0, 0, 0, 0, 0, 0, 0, 0, 0, 0, 0, 0, 0, 0, 0, 0, 0, 0, 0, 0, 0, 0, 1, 0, 1, 0, 0, 0, 0, 0, 0, 0, 0, 0, 0, 0, 0, 0, 0, 0, 0, 0, 0, 0, 0, 0, 0, 0, 0, 0, 0, 0, 0, 0, 0, 0, 0, 0, 0, 0, 0, 0, 0, 0, 0, 0, 0, 0, 0, 0, 0, 0, 0, 0, 0, 0, 0, 0, 0, 0, 0, 0, 0, 0, 0, 0, 0, 0, 0, 0, 0, 0, 0, 0, 0, 0, 0, 0, 0, 0, 0, 0, 0, 0, 0, 0, 0, 0, 0, 0, 0, 0, 0, 0, 0, 0, 0, 0, 0, 0, 0, 0, 0, 0, 0, 0, 0, 0, 0, 0, 0, 0, 0, 0, 0, 0, 0, 0, 0, 0, 0, 0, 0, 0, 0, 0, 0, 0, 0, 0, 0, 0, 0, 0, 0, 0, 0, 0, 0, 0, 0, 0, 0, 0, 0, 0, 0, 0, 0, 0, 0, 0, 0, 0, 0, 0, 0, 0, 0, 0, 0, 0, 0, 0, 0, 0, 0, 0, 0, 0, 0, 0, 0, 0, 0, 0, 0, 0, 0, 0, 0, 0, 0, 0, 0, 0, 0, 0, 0, 0, 0, 0, 0, 0, 0, 0, 0, 0, 0, 0, 0, 0, 0, 0, 0, 0, 0, 0, 0, 0, 0, 0, 0, 0, 0, 0, 0, 0, 0, 0, 0, 0, 0, 0, 0, 0, 0, 0, 0, 0, 0, 0, 0, 0, 0, 0, 0, 0, 0, 0, 0, 0, 0, 0, 0, 1])
_uv = me_cylinder_001.uv_layers.new(name='UVMap')
_uv.uv.foreach_set('vector', [1.0, 0.5, 1.0, 1.0, 0.9688, 1.0, 0.9688, 0.5, 0.9688, 0.5, 0.9688, 1.0, 0.9375, 1.0, 0.9375, 0.5, 0.9375, 0.5, 0.9375, 1.0, 0.9062, 1.0, 0.9062, 0.5, 0.9062, 0.5, 0.9062, 1.0, 0.875, 1.0, 0.875, 0.5, 0.875, 0.5, 0.875, 1.0, 0.8438, 1.0, 0.8438, 0.5, 0.8438, 0.5, 0.8438, 1.0, 0.8125, 1.0, 0.8125, 0.5, 0.8125, 0.5, 0.8125, 1.0, 0.7812, 1.0, 0.7812, 0.5, 0.7812, 0.5, 0.7812, 1.0, 0.75, 1.0, 0.75, 0.5, 0.75, 0.5, 0.75, 1.0, 0.7188, 1.0, 0.7188, 0.5, 0.7188, 0.5, 0.7188, 1.0, 0.6875, 1.0, 0.6875, 0.5, 0.6875, 0.5, 0.6875, 1.0, 0.6562, 1.0, 0.6562, 0.5, 0.6562, 0.5, 0.6562, 1.0, 0.625, 1.0, 0.625, 0.5, 0.625, 0.5, 0.625, 1.0, 0.5938, 1.0, 0.5938, 0.5, 0.5938, 0.5, 0.5938, 1.0, 0.5625, 1.0, 0.5625, 0.5, 0.5625, 0.5, 0.5625, 1.0, 0.5312, 1.0, 0.5312, 0.5, 0.5312, 0.5, 0.5312, 1.0, 0.5, 1.0, 0.5, 0.5, 0.5, 0.5, 0.5, 1.0, 0.4688, 1.0, 0.4688, 0.5, 0.4688, 0.5, 0.4688, 1.0, 0.4375, 1.0, 0.4375, 0.5, 0.4375, 0.5, 0.4375, 1.0, 0.4062, 1.0, 0.4062, 0.5, 0.4062, 0.5, 0.4062, 1.0, 0.375, 1.0, 0.375, 0.5, 0.375, 0.5, 0.375, 1.0, 0.3438, 1.0, 0.3438, 0.5, 0.3438, 0.5, 0.3438, 1.0, 0.3125, 1.0, 0.3125, 0.5, 0.3125, 0.5, 0.3125, 1.0, 0.2812, 1.0, 0.2812, 0.5, 0.2812, 0.5, 0.2812, 1.0, 0.25, 1.0, 0.25, 0.5, 0.25, 0.5, 0.25, 1.0, 0.2188, 1.0, 0.2188, 0.5, 0.2188, 0.5, 0.2188, 1.0, 0.1875, 1.0, 0.1875, 0.5, 0.1875, 0.5, 0.1875, 1.0, 0.1562, 1.0, 0.1562, 0.5, 0.1562, 0.5, 0.1562, 1.0, 0.125, 1.0, 0.125, 0.5, 0.125, 0.5, 0.125, 1.0, 0.09375, 1.0, 0.09375, 0.5, 0.09375, 0.5, 0.09375, 1.0, 0.0625, 1.0, 0.0625, 0.5, 0.3418, 0.4717, 0.3833, 0.4496, 0.3833, 0.4496, 0.3418, 0.4717, 0.0625, 0.5, 0.0625, 1.0, 0.03125, 1.0, 0.03125, 0.5, 0.03125, 0.5, 0.03125, 1.0, 0.0, 1.0, 0.0, 0.5, 0.75, 0.49, 0.7968, 0.4854, 0.8418, 0.4717, 0.8833, 0.4496, 0.9197, 0.4197, 0.9496, 0.3833, 0.9717, 0.3418, 0.9854, 0.2968, 0.99, 0.25, 0.9854, 0.2032, 0.9717, 0.1582, 0.9496, 0.1167, 0.9197, 0.08029, 0.8833, 0.05045, 0.8418, 0.02827, 0.7968, 0.01461, 0.75, 0.01, 0.7032, 0.01461, 0.6582, 0.02827, 0.6167, 0.05045, 0.5803, 0.08029, 0.5504, 0.1167, 0.5283, 0.1582, 0.5146, 0.2032, 0.51, 0.25, 0.5146, 0.2968, 0.5283, 0.3418, 0.5504, 0.3833, 0.5803, 0.4197, 0.6167, 0.4496, 0.6582, 0.4717, 0.7032, 0.4854, 0.2968, 0.4854, 0.25, 0.49, 0.2032, 0.4854, 0.1582, 0.4717, 0.1167, 0.4496, 0.08029, 0.4197, 0.05045, 0.3833, 0.02827, 0.3418, 0.01461, 0.2968, 0.01, 0.25, 0.01461, 0.2032, 0.02827, 0.1582, 0.05045, 0.1167, 0.08029, 0.08029, 0.1167, 0.05045, 0.1582, 0.02827, 0.2032, 0.01461, 0.25, 0.01, 0.2968, 0.01461, 0.3418, 0.02827, 0.3833, 0.05045, 0.4197, 0.08029, 0.4496, 0.1167, 0.4717, 0.1582, 0.4854, 0.2032, 0.49, 0.25, 0.4854, 0.2968, 0.4717, 0.3418, 0.4496, 0.3833, 0.4197, 0.4197, 0.3833, 0.4496, 0.3418, 0.4717, 0.08029, 0.4197, 0.1167, 0.4496, 0.1167, 0.4496, 0.08029, 0.4197, 0.25, 1.0, 0.2812, 1.0, 0.2812, 1.0, 0.25, 1.0, 0.2968, 0.4854, 0.3418, 0.4717, 0.3418, 0.4717, 0.2968, 0.4854, 0.05045, 0.3833, 0.08029, 0.4197, 0.08029, 0.4197, 0.05045, 0.3833, 0.5312, 1.0, 0.5625, 1.0, 0.5625, 1.0, 0.5312, 1.0, 0.25, 0.49, 0.2968, 0.4854, 0.2968, 0.4854, 0.25, 0.49, 0.02827, 0.3418, 0.05045, 0.3833, 0.05045, 0.3833, 0.02827, 0.3418, 0.8125, 1.0, 0.8438, 1.0, 0.8438, 1.0, 0.8125, 1.0, 0.0, 1.0, 0.03125, 1.0, 0.03125, 1.0, 0.0, 1.0, 0.01461, 0.2968, 0.02827, 0.3418, 0.02827, 0.3418, 0.01461, 0.2968, 0.2812, 1.0, 0.3125, 1.0, 0.3125, 1.0, 0.2812, 1.0, 0.01, 0.25, 0.01461, 0.2968, 0.01461, 0.2968, 0.01, 0.25, 0.5625, 1.0, 0.5938, 1.0, 0.5938, 1.0, 0.5625, 1.0, 0.01461, 0.2032, 0.01, 0.25, 0.01, 0.25, 0.01461, 0.2032, 0.8438, 1.0, 0.875, 1.0, 0.875, 1.0, 0.8438, 1.0, 0.03125, 1.0, 0.0625, 1.0, 0.0625, 1.0, 0.03125, 1.0, 0.02827, 0.1582, 0.01461, 0.2032, 0.01461, 0.2032, 0.02827, 0.1582, 0.3125, 1.0, 0.3438, 1.0, 0.3438, 1.0, 0.3125, 1.0, 0.05045, 0.1167, 0.02827, 0.1582, 0.02827, 0.1582, 0.05045, 0.1167, 0.5938, 1.0, 0.625, 1.0, 0.625, 1.0, 0.5938, 1.0, 0.08029, 0.08029, 0.05045, 0.1167, 0.05045, 0.1167, 0.08029, 0.08029, 0.875, 1.0, 0.9062, 1.0, 0.9062, 1.0, 0.875, 1.0, 0.0625, 1.0, 0.09375, 1.0, 0.09375, 1.0, 0.0625, 1.0, 0.1167, 0.05045, 0.08029, 0.08029, 0.08029, 0.08029, 0.1167, 0.05045, 0.3438, 1.0, 0.375, 1.0, 0.375, 1.0, 0.3438, 1.0, 0.1582, 0.02827, 0.1167, 0.05045, 0.1167, 0.05045, 0.1582, 0.02827, 0.625, 1.0, 0.6562, 1.0, 0.6562, 1.0, 0.625, 1.0, 0.2032, 0.01461, 0.1582, 0.02827, 0.1582, 0.02827, 0.2032, 0.01461, 0.9062, 1.0, 0.9375, 1.0, 0.9375, 1.0, 0.9062, 1.0, 0.09375, 1.0, 0.125, 1.0, 0.125, 1.0, 0.09375, 1.0, 0.25, 0.01, 0.2032, 0.01461, 0.2032, 0.01461, 0.25, 0.01, 0.9844, 0.5, 0.9844, 1.0, 0.9688, 1.0, 0.9688, 0.5, 0.9688, 0.5, 0.9688, 1.0, 0.9375, 1.0, 0.9375, 0.5, 0.9375, 0.5, 0.9375, 1.0, 0.9062, 1.0, 0.9062, 0.5, 0.9062, 0.5, 0.9062, 1.0, 0.875, 1.0, 0.875, 0.5, 0.875, 0.5, 0.875, 1.0, 0.8438, 1.0, 0.8438, 0.5, 0.8438, 0.5, 0.8438, 1.0, 0.8125, 1.0, 0.8125, 0.5, 0.8125, 0.5, 0.8125, 1.0, 0.7812, 1.0, 0.7812, 0.5, 0.7812, 0.5, 0.7812, 1.0, 0.75, 1.0, 0.75, 0.5, 0.75, 0.5, 0.75, 1.0, 0.7188, 1.0, 0.7188, 0.5, 0.7188, 0.5, 0.7188, 1.0, 0.6875, 1.0, 0.6875, 0.5, 0.6875, 0.5, 0.6875, 1.0, 0.6562, 1.0, 0.6562, 0.5, 0.6562, 0.5, 0.6562, 1.0, 0.625, 1.0, 0.625, 0.5, 0.625, 0.5, 0.625, 1.0, 0.5938, 1.0, 0.5938, 0.5, 0.5938, 0.5, 0.5938, 1.0, 0.5625, 1.0, 0.5625, 0.5, 0.5625, 0.5, 0.5625, 1.0, 0.5312, 1.0, 0.5312, 0.5, 0.5, 0.5, 0.4688, 0.5, 0.4688, 0.5, 0.5, 0.5, 0.5, 0.5, 0.5312, 0.5, 0.5312, 0.5, 0.5, 0.5, 0.4688, 0.5, 0.4688, 1.0, 0.4375, 1.0, 0.4375, 0.5, 0.4375, 0.5, 0.4375, 1.0, 0.4062, 1.0, 0.4062, 0.5, 0.4062, 0.5, 0.4062, 1.0, 0.375, 1.0, 0.375, 0.5, 0.375, 0.5, 0.375, 1.0, 0.3438, 1.0, 0.3438, 0.5, 0.3438, 0.5, 0.3438, 1.0, 0.3125, 1.0, 0.3125, 0.5, 0.3125, 0.5, 0.3125, 1.0, 0.2812, 1.0, 0.2812, 0.5, 0.2812, 0.5, 0.2812, 1.0, 0.25, 1.0, 0.25, 0.5, 0.25, 0.5, 0.25, 1.0, 0.2188, 1.0, 0.2188, 0.5, 0.2188, 0.5, 0.2188, 1.0, 0.1875, 1.0, 0.1875, 0.5, 0.1875, 0.5, 0.1875, 1.0, 0.1562, 1.0, 0.1562, 0.5, 0.1562, 0.5, 0.1562, 1.0, 0.125, 1.0, 0.125, 0.5, 0.125, 0.5, 0.125, 1.0, 0.09375, 1.0, 0.09375, 0.5, 0.09375, 0.5, 0.09375, 1.0, 0.0625, 1.0, 0.0625, 0.5, 0.6562, 0.5, 0.625, 0.5, 0.625, 0.5, 0.6562, 0.5, 0.0625, 0.5, 0.0625, 1.0, 0.03125, 1.0, 0.03125, 0.5, 0.01562, 0.5, 0.01563, 1.0, 0.0, 1.0, 0.0, 0.5, 0.4375, 1.0, 0.4062, 1.0, 0.4062, 1.0, 0.4375, 1.0, 0.03125, 1.0, 0.0625, 1.0, 0.0625, 0.5, 0.03125, 0.5, 0.01562, 1.0, 0.03125, 1.0, 0.03125, 0.5, 0.01562, 0.5, 1.0, 1.0, 0.9687, 1.0, 0.9688, 1.0, 1.0, 1.0, 0.375, 0.5, 0.3438, 0.5, 0.3438, 0.5, 0.375, 0.5, 0.1562, 1.0, 0.1875, 1.0, 0.1875, 1.0, 0.1562, 1.0, 0.09375, 0.5, 0.0625, 0.5, 0.0625, 0.5, 0.09375, 0.5, 0.9062, 0.5, 0.875, 0.5, 0.875, 0.5, 0.9062, 0.5, 0.4375, 1.0, 0.4688, 1.0, 0.4688, 1.0, 0.4375, 1.0, 0.625, 0.5, 0.5938, 0.5, 0.5938, 0.5, 0.625, 0.5, 0.875, 1.0, 0.8438, 1.0, 0.8438, 1.0, 0.875, 1.0, 0.3438, 0.5, 0.3125, 0.5, 0.3125, 0.5, 0.3438, 0.5, 0.4688, 1.0, 0.4375, 1.0, 0.4375, 1.0, 0.4688, 1.0, 0.0625, 0.5, 0.03125, 0.5, 0.03125, 0.5, 0.0625, 0.5, 0.7188, 1.0, 0.75, 1.0, 0.75, 1.0, 0.7188, 1.0, 0.875, 0.5, 0.8438, 0.5, 0.8438, 0.5, 0.875, 0.5, 0.0625, 1.0, 0.03125, 1.0, 0.03125, 1.0, 0.0625, 1.0, 0.5938, 0.5, 0.5625, 0.5, 0.5625, 0.5, 0.5938, 0.5, 0.1875, 1.0, 0.2188, 1.0, 0.2188, 1.0, 0.1875, 1.0, 0.3125, 0.5, 0.2812, 0.5, 0.2812, 0.5, 0.3125, 0.5, 0.9062, 1.0, 0.875, 1.0, 0.875, 1.0, 0.9062, 1.0, 0.01562, 0.5, 0.0, 0.5, 0.0, 0.5, 0.01562, 0.5, 0.5, 1.0, 0.4688, 1.0, 0.4688, 1.0, 0.5, 1.0, 0.8438, 0.5, 0.8125, 0.5, 0.8125, 0.5, 0.8438, 0.5, 0.09375, 1.0, 0.0625, 1.0, 0.0625, 1.0, 0.09375, 1.0, 0.5625, 0.5, 0.5312, 0.5, 0.5312, 0.5, 0.5625, 0.5, 0.4688, 1.0, 0.5, 1.0, 0.5, 1.0, 0.4688, 1.0, 0.2812, 0.5, 0.25, 0.5, 0.25, 0.5, 0.2812, 0.5, 0.75, 1.0, 0.7812, 1.0, 0.7812, 1.0, 0.75, 1.0, 0.9375, 1.0, 0.9062, 1.0, 0.9062, 1.0, 0.9375, 1.0, 0.8125, 0.5, 0.7812, 0.5, 0.7812, 0.5, 0.8125, 0.5, 0.5312, 0.5, 0.5, 0.5, 0.5, 0.5, 0.5312, 0.5, 0.5312, 1.0, 0.5, 1.0, 0.5, 1.0, 0.5312, 1.0, 0.25, 0.5, 0.2188, 0.5, 0.2188, 0.5, 0.25, 0.5, 0.125, 1.0, 0.09375, 1.0, 0.09375, 1.0, 0.125, 1.0, 0.2188, 1.0, 0.25, 1.0, 0.25, 1.0, 0.2188, 1.0, 0.7812, 0.5, 0.75, 0.5, 0.75, 0.5, 0.7812, 0.5, 0.5, 0.5, 0.4688, 0.5, 0.4688, 0.5, 0.5, 0.5, 0.5, 1.0, 0.5312, 1.0, 0.5312, 1.0, 0.5, 1.0, 0.2188, 0.5, 0.1875, 0.5, 0.1875, 0.5, 0.2188, 0.5, 0.9688, 1.0, 0.9375, 1.0, 0.9375, 1.0, 0.9688, 1.0, 0.5625, 1.0, 0.5312, 1.0, 0.5312, 1.0, 0.5625, 1.0, 0.75, 0.5, 0.7188, 0.5, 0.7188, 0.5, 0.75, 0.5, 0.4688, 0.5, 0.4375, 0.5, 0.4375, 0.5, 0.4688, 0.5, 0.7812, 1.0, 0.8125, 1.0, 0.8125, 1.0, 0.7812, 1.0, 0.9844, 0.5, 0.9688, 0.5, 0.9688, 0.5, 0.9844, 0.5, 0.1875, 0.5, 0.1562, 0.5, 0.1562, 0.5, 0.1875, 0.5, 0.1562, 1.0, 0.125, 1.0, 0.125, 1.0, 0.1562, 1.0, 0.25, 1.0, 0.2812, 1.0, 0.2812, 1.0, 0.25, 1.0, 0.7188, 0.5, 0.6875, 0.5, 0.6875, 0.5, 0.7188, 0.5, 0.4375, 0.5, 0.4062, 0.5, 0.4062, 0.5, 0.4375, 0.5, 0.5938, 1.0, 0.5625, 1.0, 0.5625, 1.0, 0.5938, 1.0, 0.1562, 0.5, 0.125, 0.5, 0.125, 0.5, 0.1562, 0.5, 0.1875, 1.0, 0.1562, 1.0, 0.1562, 1.0, 0.1875, 1.0, 0.9688, 0.5, 0.9375, 0.5, 0.9375, 0.5, 0.9688, 0.5, 0.5312, 1.0, 0.5625, 1.0, 0.5625, 1.0, 0.5312, 1.0, 0.6875, 0.5, 0.6562, 0.5, 0.6562, 0.5, 0.6875, 0.5, 0.8125, 1.0, 0.8438, 1.0, 0.8438, 1.0, 0.8125, 1.0, 0.4062, 0.5, 0.375, 0.5, 0.375, 0.5, 0.4062, 0.5, 0.125, 0.5, 0.09375, 0.5, 0.09375, 0.5, 0.125, 0.5, 0.625, 1.0, 0.5938, 1.0, 0.5938, 1.0, 0.625, 1.0, 0.9375, 0.5, 0.9062, 0.5, 0.9062, 0.5, 0.9375, 0.5, 0.0625, 1.0, 0.09375, 1.0, 0.09375, 0.5, 0.0625, 0.5, 0.09375, 1.0, 0.125, 1.0, 0.125, 0.5, 0.09375, 0.5, 0.125, 1.0, 0.1562, 1.0, 0.1562, 0.5, 0.125, 0.5, 0.1562, 1.0, 0.1875, 1.0, 0.1875, 0.5, 0.1562, 0.5, 0.1875, 1.0, 0.2188, 1.0, 0.2188, 0.5, 0.1875, 0.5, 0.2188, 1.0, 0.25, 1.0, 0.25, 0.5, 0.2188, 0.5, 0.25, 1.0, 0.2812, 1.0, 0.2812, 0.5, 0.25, 0.5, 0.2812, 1.0, 0.3125, 1.0, 0.3125, 0.5, 0.2812, 0.5, 0.3125, 1.0, 0.3438, 1.0, 0.3438, 0.5, 0.3125, 0.5, 0.3438, 1.0, 0.375, 1.0, 0.375, 0.5, 0.3438, 0.5, 0.375, 1.0, 0.4062, 1.0, 0.4062, 0.5, 0.375, 0.5, 0.4062, 1.0, 0.4375, 1.0, 0.4375, 0.5, 0.4062, 0.5, 0.4375, 1.0, 0.4688, 1.0, 0.4688, 0.5, 0.4375, 0.5, 0.4688, 0.5, 0.5, 0.5, 0.5, 0.5, 0.4688, 0.5, 0.5, 1.0, 0.5312, 1.0, 0.5312, 1.0, 0.5, 1.0, 0.5312, 1.0, 0.5625, 1.0, 0.5625, 0.5, 0.5312, 0.5, 0.5625, 1.0, 0.5938, 1.0, 0.5938, 0.5, 0.5625, 0.5, 0.5938, 1.0, 0.625, 1.0, 0.625, 0.5, 0.5938, 0.5, 0.625, 1.0, 0.6562, 1.0, 0.6562, 0.5, 0.625, 0.5, 0.6562, 1.0, 0.6875, 1.0, 0.6875, 0.5, 0.6562, 0.5, 0.6875, 1.0, 0.7188, 1.0, 0.7188, 0.5, 0.6875, 0.5, 0.7188, 1.0, 0.75, 1.0, 0.75, 0.5, 0.7188, 0.5, 0.75, 1.0, 0.7812, 1.0, 0.7812, 0.5, 0.75, 0.5, 0.7812, 1.0, 0.8125, 1.0, 0.8125, 0.5, 0.7812, 0.5, 0.8125, 1.0, 0.8438, 1.0, 0.8438, 0.5, 0.8125, 0.5, 0.8438, 1.0, 0.875, 1.0, 0.875, 0.5, 0.8438, 0.5, 0.875, 1.0, 0.9062, 1.0, 0.9062, 0.5, 0.875, 0.5, 0.9062, 1.0, 0.9375, 1.0, 0.9375, 0.5, 0.9062, 0.5, 0.9375, 1.0, 0.9688, 1.0, 0.9688, 0.5, 0.9375, 0.5, 0.9844, 1.0, 1.0, 1.0, 1.0, 0.5, 0.9844, 0.5, 0.4688, 1.0, 0.5, 1.0, 0.5, 1.0, 0.4688, 1.0, 0.4688, 0.5, 0.4688, 1.0, 0.4688, 1.0, 0.4688, 0.5, 0.5, 0.5, 0.4688, 0.5, 0.4688, 0.5, 0.5, 0.5, 0.5312, 0.5, 0.5, 0.5, 0.5, 0.5, 0.5312, 0.5, 0.5, 1.0, 0.4688, 1.0, 0.4688, 1.0, 0.5, 1.0, 0.5312, 1.0, 0.5, 1.0, 0.5, 1.0, 0.5312, 1.0, 0.5312, 1.0, 0.5312, 0.5, 0.5312, 0.5, 0.5312, 1.0, 0.4688, 1.0, 0.5, 1.0, 0.5, 1.0, 0.4688, 1.0, 0.4688, 1.0, 0.4688, 0.5, 0.4688, 0.5, 0.4688, 1.0, 0.5312, 0.5, 0.5, 0.5, 0.5, 0.5, 0.5312, 0.5, 0.5312, 0.5, 0.5312, 1.0, 0.5312, 1.0, 0.5312, 0.5, 0.4688, 0.5, 0.4688, 1.0, 0.4688, 1.0, 0.4688, 0.5, 0.5, 1.0, 0.5312, 1.0, 0.5312, 1.0, 0.5, 1.0, 0.5312, 1.0, 0.5312, 0.5, 0.5312, 0.5, 0.5312, 1.0, 0.09375, 1.0, 0.125, 1.0, 0.125, 1.0, 0.09375, 1.0, 0.9062, 1.0, 0.9375, 1.0, 0.9375, 1.0, 0.9062, 1.0, 0.625, 1.0, 0.6562, 1.0, 0.6562, 1.0, 0.625, 1.0, 0.3438, 1.0, 0.375, 1.0, 0.375, 1.0, 0.3438, 1.0, 0.0625, 1.0, 0.09375, 1.0, 0.09375, 1.0, 0.0625, 1.0, 0.875, 1.0, 0.9062, 1.0, 0.9062, 1.0, 0.875, 1.0, 0.5938, 1.0, 0.625, 1.0, 0.625, 1.0, 0.5938, 1.0, 0.3125, 1.0, 0.3438, 1.0, 0.3438, 1.0, 0.3125, 1.0, 0.03125, 1.0, 0.0625, 1.0, 0.0625, 1.0, 0.03125, 1.0, 0.8438, 1.0, 0.875, 1.0, 0.875, 1.0, 0.8438, 1.0, 0.5625, 1.0, 0.5938, 1.0, 0.5938, 1.0, 0.5625, 1.0, 0.2812, 1.0, 0.3125, 1.0, 0.3125, 1.0, 0.2812, 1.0, 0.0, 1.0, 0.03125, 1.0, 0.03125, 1.0, 0.0, 1.0, 0.8125, 1.0, 0.8438, 1.0, 0.8438, 1.0, 0.8125, 1.0, 0.5312, 1.0, 0.5625, 1.0, 0.5625, 1.0, 0.5312, 1.0, 0.25, 1.0, 0.2812, 1.0, 0.2812, 1.0, 0.25, 1.0, 0.7812, 1.0, 0.8125, 1.0, 0.8125, 1.0, 0.7812, 1.0, 0.5, 1.0, 0.5312, 1.0, 0.5312, 1.0, 0.5, 1.0, 0.2188, 1.0, 0.25, 1.0, 0.25, 1.0, 0.2188, 1.0, 0.75, 1.0, 0.7812, 1.0, 0.7812, 1.0, 0.75, 1.0, 0.4688, 1.0, 0.5, 1.0, 0.5, 1.0, 0.4688, 1.0, 0.1875, 1.0, 0.2188, 1.0, 0.2188, 1.0, 0.1875, 1.0, 0.7188, 1.0, 0.75, 1.0, 0.75, 1.0, 0.7188, 1.0, 0.4375, 1.0, 0.4688, 1.0, 0.4688, 1.0, 0.4375, 1.0, 0.9688, 1.0, 1.0, 1.0, 1.0, 1.0, 0.9688, 1.0, 0.1562, 1.0, 0.1875, 1.0, 0.1875, 1.0, 0.1562, 1.0, 0.6875, 1.0, 0.7188, 1.0, 0.7188, 1.0, 0.6875, 1.0, 0.4062, 1.0, 0.4375, 1.0, 0.4375, 1.0, 0.4062, 1.0, 0.125, 1.0, 0.1562, 1.0, 0.1562, 1.0, 0.125, 1.0, 0.9375, 1.0, 0.9688, 1.0, 0.9688, 1.0, 0.9375, 1.0, 0.6562, 1.0, 0.6875, 1.0, 0.6875, 1.0, 0.6562, 1.0, 0.375, 1.0, 0.4062, 1.0, 0.4062, 1.0, 0.375, 1.0, 0.8438, 1.0, 0.8125, 1.0, 0.8125, 1.0, 0.8438, 1.0, 0.6875, 1.0, 0.7188, 1.0, 0.7188, 1.0, 0.6875, 1.0, 0.4062, 1.0, 0.4375, 1.0, 0.4375, 1.0, 0.4062, 1.0, 0.4062, 1.0, 0.375, 1.0, 0.375, 1.0, 0.4062, 1.0, 0.8125, 1.0, 0.7812, 1.0, 0.7812, 1.0, 0.8125, 1.0, 0.125, 1.0, 0.1562, 1.0, 0.1562, 1.0, 0.125, 1.0, 0.9375, 1.0, 0.9688, 1.0, 0.9688, 1.0, 0.9375, 1.0, 0.6562, 1.0, 0.6875, 1.0, 0.6875, 1.0, 0.6562, 1.0, 0.375, 1.0, 0.3438, 1.0, 0.3438, 1.0, 0.375, 1.0, 0.7812, 1.0, 0.75, 1.0, 0.75, 1.0, 0.7812, 1.0, 0.375, 1.0, 0.4062, 1.0, 0.4062, 1.0, 0.375, 1.0, 0.09375, 1.0, 0.125, 1.0, 0.125, 1.0, 0.09375, 1.0, 0.3438, 1.0, 0.3125, 1.0, 0.3125, 1.0, 0.3438, 1.0, 0.9062, 1.0, 0.9375, 1.0, 0.9375, 1.0, 0.9062, 1.0, 0.75, 1.0, 0.7188, 1.0, 0.7188, 1.0, 0.75, 1.0, 0.625, 1.0, 0.6562, 1.0, 0.6562, 1.0, 0.625, 1.0, 0.3438, 1.0, 0.375, 1.0, 0.375, 1.0, 0.3438, 1.0, 0.3125, 1.0, 0.2812, 1.0, 0.2812, 1.0, 0.3125, 1.0, 0.7188, 1.0, 0.6875, 1.0, 0.6875, 1.0, 0.7188, 1.0, 0.0625, 1.0, 0.09375, 1.0, 0.09375, 1.0, 0.0625, 1.0, 0.875, 1.0, 0.9062, 1.0, 0.9062, 1.0, 0.875, 1.0, 0.5938, 1.0, 0.625, 1.0, 0.625, 1.0, 0.5938, 1.0, 0.2812, 1.0, 0.25, 1.0, 0.25, 1.0, 0.2812, 1.0, 0.6875, 1.0, 0.6562, 1.0, 0.6562, 1.0, 0.6875, 1.0, 0.3125, 1.0, 0.3438, 1.0, 0.3438, 1.0, 0.3125, 1.0, 0.03125, 1.0, 0.0625, 1.0, 0.0625, 1.0, 0.03125, 1.0, 0.25, 1.0, 0.2188, 1.0, 0.2188, 1.0, 0.25, 1.0, 0.8438, 1.0, 0.875, 1.0, 0.875, 1.0, 0.8438, 1.0, 0.6562, 1.0, 0.625, 1.0, 0.625, 1.0, 0.6562, 1.0, 0.5625, 1.0, 0.5938, 1.0, 0.5938, 1.0, 0.5625, 1.0, 0.2812, 1.0, 0.3125, 1.0, 0.3125, 1.0, 0.2812, 1.0, 0.2188, 1.0, 0.1875, 1.0, 0.1875, 1.0, 0.2188, 1.0, 0.9844, 1.0, 1.0, 1.0, 1.0, 1.0, 0.9844, 1.0, 0.9688, 1.0, 1.0, 1.0, 1.0, 1.0, 0.9688, 1.0, 0.9688, 1.0, 0.9688, 1.0, 0.9688, 1.0, 0.9688, 1.0, 0.9687, 1.0, 0.9688, 1.0, 0.9688, 1.0, 0.9688, 1.0, 0.03125, 1.0, 0.0, 1.0, 0.0, 1.0, 0.03125, 1.0, 0.03125, 1.0, 0.03125, 1.0, 0.03125, 1.0, 0.03125, 1.0, 0.9688, 1.0, 0.9688, 1.0, 0.9688, 1.0, 0.9688, 1.0, 0.9688, 1.0, 1.0, 1.0, 1.0, 1.0, 0.9688, 1.0, 0.03125, 1.0, 0.03125, 1.0, 0.03125, 1.0, 0.03125, 1.0, 0.0, 1.0, 0.03125, 1.0, 0.03125, 1.0, 0.0, 1.0, 0.9844, 1.0, 0.9688, 1.0, 0.9688, 1.0, 0.9844, 1.0, 0.9688, 1.0, 0.9688, 1.0, 0.9688, 1.0, 0.9688, 1.0, 0.01562, 1.0, 0.0, 1.0, 0.0, 1.0, 0.01562, 1.0, 0.0, 1.0, 0.03125, 1.0, 0.03125, 1.0, 0.0, 1.0, 0.03125, 1.0, 0.03125, 1.0, 0.03125, 1.0, 0.03125, 1.0, 0.01562, 1.0, 0.0, 1.0, 0.0, 1.0, 0.01562, 1.0, 0.9844, 1.0, 0.9688, 1.0, 0.9688, 1.0, 0.9844, 1.0, 0.9844, 1.0, 1.0, 1.0, 1.0, 1.0, 0.9844, 1.0, 0.03125, 1.0, 0.03125, 1.0, 0.03125, 1.0, 0.03125, 1.0, 0.03125, 1.0, 0.0, 1.0, 0.0, 1.0, 0.03125, 1.0, 0.9688, 1.0, 0.9688, 1.0, 0.9688, 1.0, 0.9687, 1.0, 0.01563, 1.0, 0.03125, 1.0, 0.03125, 1.0, 0.01562, 1.0, 1.0, 1.0, 0.9688, 1.0, 0.9687, 1.0, 1.0, 1.0, 0.9688, 1.0, 0.9688, 1.0, 0.9688, 1.0, 0.9688, 1.0, 0.9844, 1.0, 1.0, 1.0, 1.0, 1.0, 0.9844, 1.0, 0.01562, 1.0, 0.0, 1.0, 0.0, 1.0, 0.01562, 1.0, 0.03125, 1.0, 0.03125, 1.0, 0.03125, 1.0, 0.03125, 1.0, 0.9844, 1.0, 0.9688, 1.0, 0.9688, 1.0, 0.9844, 1.0, 0.01562, 1.0, 0.03125, 1.0, 0.03125, 1.0, 0.01562, 1.0, 0.03125, 1.0, 0.03125, 1.0, 0.03125, 1.0, 0.03125, 1.0, 0.01562, 1.0, 0.03125, 1.0, 0.03125, 1.0, 0.01562, 1.0, 0.9688, 1.0, 0.9688, 1.0, 0.9688, 1.0, 0.9688, 1.0, 0.01562, 1.0, 0.03125, 1.0, 0.03125, 1.0, 0.01562, 1.0, 0.03125, 1.0, 0.03125, 1.0, 0.03125, 1.0, 0.03125, 1.0, 0.03125, 1.0, 0.03125, 1.0, 0.03125, 1.0, 0.03125, 1.0, 0.01562, 1.0, 0.03125, 1.0, 0.03125, 1.0, 0.01563, 1.0, 0.9844, 1.0, 1.0, 1.0, 1.0, 1.0, 0.9844, 1.0, 0.01563, 1.0, 0.03125, 1.0, 0.03125, 1.0, 0.01563, 1.0, 0.9844, 1.0, 1.0, 1.0, 1.0, 1.0, 0.9844, 1.0, 0.9688, 1.0, 0.9688, 1.0, 0.9688, 1.0, 0.9688, 1.0, 0.03125, 1.0, 0.03125, 1.0, 0.03125, 1.0, 0.03125, 1.0, 0.9844, 1.0, 1.0, 1.0, 1.0, 1.0, 0.9844, 1.0, 0.9688, 1.0, 0.9844, 1.0, 0.9844, 1.0, 0.9688, 1.0, 0.9688, 1.0, 0.9688, 1.0, 0.9688, 1.0, 0.9687, 1.0, 0.9687, 1.0, 0.9688, 1.0, 0.9688, 1.0, 0.9688, 1.0, 0.9844, 1.0, 1.0, 1.0, 1.0, 1.0, 0.9844, 1.0, 0.9844, 1.0, 0.9844, 1.0, 0.9844, 1.0, 0.9844, 1.0, 0.03125, 1.0, 0.01562, 1.0, 0.01562, 1.0, 0.03125, 1.0, 0.01562, 1.0, 0.0, 1.0, 0.0, 1.0, 0.01562, 1.0, 0.01562, 1.0, 0.03125, 1.0, 0.03125, 1.0, 0.01562, 1.0, 0.01562, 1.0, 0.03125, 1.0, 0.03125, 1.0, 0.01562, 1.0, 0.03125, 1.0, 0.03125, 1.0, 0.03125, 1.0, 0.03125, 1.0, 0.03125, 1.0, 0.03125, 1.0, 0.03125, 1.0, 0.03125, 1.0, 1.0, 1.0, 0.9844, 1.0, 0.9844, 1.0, 1.0, 1.0, 0.0, 1.0, 0.01562, 1.0, 0.01562, 1.0, 0.0, 1.0, 1.0, 1.0, 0.9844, 1.0, 0.9844, 1.0, 1.0, 1.0, 0.03125, 1.0, 0.03125, 1.0, 0.03125, 1.0, 0.03125, 1.0, 0.9687, 1.0, 0.9688, 1.0, 0.9688, 1.0, 0.9687, 1.0, 0.0, 1.0, 0.01562, 1.0, 0.01563, 1.0, 0.0, 1.0, 0.0, 1.0, 0.01562, 1.0, 0.01562, 1.0, 0.0, 1.0, 0.9688, 1.0, 0.9688, 1.0, 0.9688, 1.0, 0.9688, 1.0, 0.0, 1.0, 0.01562, 1.0, 0.01562, 1.0, 0.0, 1.0, 0.0, 1.0, 0.01562, 1.0, 0.01562, 1.0, 0.0, 1.0, 0.03125, 1.0, 0.01562, 1.0, 0.01562, 1.0, 0.03125, 1.0, 0.0, 1.0, 0.01563, 1.0, 0.01562, 1.0, 0.0, 1.0, 0.03125, 1.0, 0.01562, 1.0, 0.01562, 1.0, 0.03125, 1.0, 0.03125, 1.0, 0.01562, 1.0, 0.01562, 1.0, 0.03125, 1.0, 0.03125, 0.5, 0.01562, 0.5, 0.01562, 0.5, 0.03125, 0.5, 0.0, 1.0, 0.01562, 1.0, 0.01562, 0.5, 0.0, 0.5, 0.03125, 0.5, 0.03125, 1.0, 0.01563, 1.0, 0.01562, 0.5, 0.9688, 1.0, 0.9687, 1.0, 0.9687, 1.0, 0.9688, 1.0, 0.9844, 1.0, 0.9688, 1.0, 0.9688, 1.0, 0.9844, 1.0, 0.9688, 1.0, 0.9844, 1.0, 0.9844, 1.0, 0.9688, 1.0, 0.9688, 1.0, 0.9844, 1.0, 0.9844, 1.0, 0.9688, 1.0, 0.9688, 1.0, 0.9844, 1.0, 0.9844, 1.0, 0.9688, 1.0, 0.0, 1.0, 0.01563, 1.0, 0.01563, 1.0, 0.0, 1.0, 0.9688, 1.0, 0.9844, 1.0, 0.9844, 1.0, 0.9688, 1.0, 0.03125, 1.0, 0.03125, 1.0, 0.03125, 1.0, 0.03125, 1.0, 1.0, 1.0, 0.9844, 1.0, 0.9844, 1.0, 1.0, 1.0, 0.9688, 1.0, 0.9844, 1.0, 0.9844, 1.0, 0.9688, 1.0, 0.9688, 1.0, 0.9844, 1.0, 0.9844, 1.0, 0.9688, 1.0, 1.0, 1.0, 0.9844, 1.0, 0.9844, 1.0, 1.0, 1.0, 1.0, 1.0, 0.9844, 1.0, 0.9844, 1.0, 1.0, 1.0, 0.9688, 1.0, 0.9844, 1.0, 0.9844, 1.0, 0.9688, 1.0, 0.9688, 1.0, 0.9844, 1.0, 0.9844, 0.5, 0.9688, 0.5, 1.0, 0.5, 0.9844, 0.5, 0.9844, 0.5, 1.0, 0.5, 1.0, 0.5, 1.0, 1.0, 0.9844, 1.0, 0.9844, 0.5, 0.9844, 1.0, 1.0, 1.0, 1.0, 1.0, 0.9844, 1.0, 0.0, 1.0, 0.01562, 1.0, 0.01562, 1.0, 0.0, 1.0, 0.0, 1.0, 0.01562, 1.0, 0.01562, 1.0, 0.0, 1.0, 0.9844, 1.0, 1.0, 1.0, 1.0, 1.0, 0.9844, 1.0, 0.01562, 1.0, 0.0, 1.0, 0.0, 1.0, 0.01562, 1.0, 0.01562, 1.0, 0.01562, 1.0, 0.01562, 1.0, 0.01562, 1.0, 0.01562, 1.0, 0.0, 1.0, 0.0, 1.0, 0.01562, 1.0, 0.9844, 1.0, 0.9688, 1.0, 0.9688, 1.0, 0.9844, 1.0, 0.9844, 1.0, 0.9688, 1.0, 0.9688, 1.0, 0.9844, 1.0, 0.01562, 1.0, 0.0, 1.0, 0.0, 1.0, 0.01563, 1.0, 0.01562, 1.0, 0.0, 1.0, 0.0, 1.0, 0.01562, 1.0, 0.01562, 1.0, 0.0, 1.0, 0.0, 1.0, 0.01562, 1.0, 0.9844, 1.0, 0.9688, 1.0, 0.9687, 1.0, 0.9844, 1.0, 0.9844, 1.0, 0.9687, 1.0, 0.9688, 1.0, 0.9844, 1.0, 0.03125, 1.0, 0.01562, 1.0, 0.01562, 1.0, 0.03125, 1.0, 0.03125, 1.0, 0.01562, 1.0, 0.01562, 1.0, 0.03125, 1.0, 0.03125, 1.0, 0.01562, 1.0, 0.01563, 1.0, 0.03125, 1.0, 0.03125, 1.0, 0.01562, 1.0, 0.01562, 1.0, 0.03125, 1.0, 1.0, 1.0, 0.9844, 1.0, 0.9844, 1.0, 1.0, 1.0, 1.0, 1.0, 0.9844, 1.0, 0.9844, 1.0, 1.0, 1.0, 1.0, 1.0, 0.9844, 1.0, 0.9844, 1.0, 1.0, 1.0, 1.0, 1.0, 0.9844, 1.0, 0.9844, 1.0, 1.0, 1.0, 0.7812, 1.0, 0.8125, 1.0, 0.8125, 1.0, 0.7812, 1.0, 0.5, 1.0, 0.5312, 1.0, 0.5312, 1.0, 0.5, 1.0, 0.2188, 1.0, 0.25, 1.0, 0.25, 1.0, 0.2188, 1.0, 0.9062, 1.0, 0.9375, 1.0, 0.9375, 1.0, 0.9062, 1.0, 0.625, 1.0, 0.6562, 1.0, 0.6562, 1.0, 0.625, 1.0, 0.3438, 1.0, 0.375, 1.0, 0.375, 1.0, 0.3438, 1.0, 0.0625, 1.0, 0.09375, 1.0, 0.09375, 1.0, 0.0625, 1.0, 0.75, 1.0, 0.7812, 1.0, 0.7812, 1.0, 0.49, 0.25, 0.4688, 1.0, 0.5, 1.0, 0.5, 1.0, 0.4688, 1.0, 0.1875, 1.0, 0.2188, 1.0, 0.2188, 1.0, 0.1875, 1.0, 0.875, 1.0, 0.9062, 1.0, 0.9062, 1.0, 0.875, 1.0, 0.5938, 1.0, 0.625, 1.0, 0.625, 1.0, 0.5938, 1.0, 0.3125, 1.0, 0.3438, 1.0, 0.3438, 1.0, 0.3125, 1.0, 0.03125, 1.0, 0.0625, 1.0, 0.0625, 1.0, 0.03125, 1.0, 0.7188, 1.0, 0.75, 1.0, 0.75, 1.0, 0.7188, 1.0, 0.4375, 1.0, 0.4688, 1.0, 0.4688, 1.0, 0.4375, 1.0, 0.1562, 1.0, 0.1875, 1.0, 0.1875, 1.0, 0.1562, 1.0, 0.8438, 1.0, 0.875, 1.0, 0.875, 1.0, 0.8438, 1.0, 0.5625, 1.0, 0.5938, 1.0, 0.5938, 1.0, 0.5625, 1.0, 0.2812, 1.0, 0.3125, 1.0, 0.3125, 1.0, 0.2812, 1.0, 0.9688, 1.0, 1.0, 1.0, 1.0, 1.0, 0.9688, 1.0, 0.0, 1.0, 0.03125, 1.0, 0.03125, 1.0, 0.0, 1.0, 0.6875, 1.0, 0.7188, 1.0, 0.7188, 1.0, 0.6875, 1.0, 0.4062, 1.0, 0.4375, 1.0, 0.4375, 1.0, 0.4062, 1.0, 0.125, 1.0, 0.1562, 1.0, 0.1562, 1.0, 0.125, 1.0, 0.8125, 1.0, 0.8438, 1.0, 0.8438, 1.0, 0.8125, 1.0, 0.5312, 1.0, 0.5625, 1.0, 0.5625, 1.0, 0.5312, 1.0, 0.25, 1.0, 0.2812, 1.0, 0.2812, 1.0, 0.25, 1.0, 0.9375, 1.0, 0.9688, 1.0, 0.9688, 1.0, 0.9375, 1.0, 0.6562, 1.0, 0.6875, 1.0, 0.6875, 1.0, 0.6562, 1.0, 0.375, 1.0, 0.4062, 1.0, 0.4062, 1.0, 0.375, 1.0, 0.09375, 1.0, 0.125, 1.0, 0.125, 1.0, 0.09375, 1.0, 0.7812, 1.0, 0.8125, 1.0, 0.8125, 1.0, 0.7812, 1.0, 0.1167, 0.4496, 0.1582, 0.4717, 0.1582, 0.4717, 0.1167, 0.4496, 0.3833, 0.4496, 0.4197, 0.4197, 0.4197, 0.4197, 0.3833, 0.4496, 0.5, 1.0, 0.5312, 1.0, 0.5312, 1.0, 0.5, 1.0, 0.1582, 0.4717, 0.2032, 0.4854, 0.2032, 0.4854, 0.1582, 0.4717, 0.4197, 0.4197, 0.4496, 0.3833, 0.4496, 0.3833, 0.4197, 0.4197, 0.2188, 1.0, 0.25, 1.0, 0.25, 1.0, 0.2188, 1.0, 0.2032, 0.4854, 0.25, 0.49, 0.25, 0.49, 0.2032, 0.4854, 0.4496, 0.3833, 0.4717, 0.3418, 0.4717, 0.3418, 0.4496, 0.3833, 0.75, 1.0, 0.7812, 1.0, 0.7812, 1.0, 0.75, 1.0, 0.4717, 0.3418, 0.4854, 0.2968, 0.4854, 0.2968, 0.4717, 0.3418, 0.4688, 1.0, 0.5, 1.0, 0.5, 1.0, 0.4688, 1.0, 0.4854, 0.2968, 0.49, 0.25, 0.49, 0.25, 0.4854, 0.2968, 0.1875, 1.0, 0.2188, 1.0, 0.2188, 1.0, 0.1875, 1.0, 0.49, 0.25, 0.4854, 0.2032, 0.4854, 0.2032, 0.49, 0.25, 0.7188, 1.0, 0.75, 1.0, 0.75, 1.0, 0.7188, 1.0, 0.4854, 0.2032, 0.4717, 0.1582, 0.4717, 0.1582, 0.4854, 0.2032, 0.4375, 1.0, 0.4688, 1.0, 0.4688, 1.0, 0.4375, 1.0, 0.9688, 1.0, 1.0, 1.0, 1.0, 1.0, 0.9688, 1.0, 0.4717, 0.1582, 0.4496, 0.1167, 0.4496, 0.1167, 0.4717, 0.1582, 0.1562, 1.0, 0.1875, 1.0, 0.1875, 1.0, 0.1562, 1.0, 0.4496, 0.1167, 0.4197, 0.08029, 0.4197, 0.08029, 0.4496, 0.1167, 0.6875, 1.0, 0.7188, 1.0, 0.7188, 1.0, 0.6875, 1.0, 0.4197, 0.08029, 0.3833, 0.05045, 0.3833, 0.05045, 0.4197, 0.08029, 0.4062, 1.0, 0.4375, 1.0, 0.4375, 1.0, 0.4062, 1.0, 0.3833, 0.05045, 0.3418, 0.02827, 0.3418, 0.02827, 0.3833, 0.05045, 0.125, 1.0, 0.1562, 1.0, 0.1562, 1.0, 0.125, 1.0, 0.9375, 1.0, 0.9688, 1.0, 0.9688, 1.0, 0.9375, 1.0, 0.3418, 0.02827, 0.2968, 0.01461, 0.2968, 0.01461, 0.3418, 0.02827, 0.6562, 1.0, 0.6875, 1.0, 0.6875, 1.0, 0.6562, 1.0, 0.2968, 0.01461, 0.25, 0.01, 0.25, 0.01, 0.2968, 0.01461, 0.375, 1.0, 0.4062, 1.0, 0.4062, 1.0, 0.375, 1.0, 0.0, 0.0, 0.0, 0.0, 0.0, 0.0, 0.0, 0.0, 0.0, 0.0, 0.0, 0.0, 0.0, 0.0, 0.0, 0.0, 0.0, 0.0, 0.0, 0.0, 0.0, 0.0, 0.0, 0.0, 0.0, 0.0, 0.0, 0.0, 0.0, 0.0, 0.0, 0.0, 0.0, 0.0, 0.0, 0.0, 0.0, 0.0, 0.0, 0.0, 0.0, 0.0, 0.0, 0.0, 0.0, 0.0, 0.0, 0.0, 0.0, 0.0, 0.0, 0.0, 0.0, 0.0, 0.0, 0.0, 0.0, 0.0, 0.0, 0.0, 0.0, 0.0, 0.0, 0.0, 0.0, 0.0])
me_cylinder_001.materials.append(mat_preto)
me_cylinder_001.materials.append(mat_verde)
me_cylinder_001.update()

# ---- curves / text
cu_nurbspath = bpy.data.curves.new('NurbsPath', 'CURVE')
cu_nurbspath.dimensions = '3D'
_sp = cu_nurbspath.splines.new('NURBS'); _sp.points.add(45)
_sp.points.foreach_set('co', [-15.17, 0.0169, 6.981, 1.0, -12.34, 0.0169, 6.981, 1.0, -7.827, 0.3783, 6.981, 1.0, -5.248, -0.7539, 6.981, 1.0, -3.845, -1.417, 6.981, 1.0, -2.281, -1.174, 6.981, 1.0, -1.753, 0.1901, 6.981, 1.0, -2.111, 1.177, 6.739, 1.0, -2.576, 1.795, 6.535, 1.0, -3.298, 2.268, 6.37, 1.0, -3.969, 2.38, 6.253, 1.0, -4.438, 2.38, 6.134, 1.0, -5.08, 2.169, 5.981, 1.0, -5.687, 1.797, 5.81, 1.0, -6.203, 1.187, 5.631, 1.0, -6.509, 0.2483, 5.409, 1.0, -6.509, -0.1383, 5.291, 1.0, -6.223, -1.005, 4.98, 1.0, -5.733, -1.599, 4.753, 1.0, -5.175, -1.986, 4.601, 1.0, -4.35, -2.242, 4.385, 1.0, -3.526, -2.242, 4.203, 1.0, -2.587, -1.859, 3.964, 1.0, -1.992, -1.129, 3.725, 1.0, -1.753, 0.1901, 3.426, 1.0, -1.662, 1.55, 3.183, 1.0, -1.969, 2.401, 2.979, 1.0, -2.964, 3.054, 2.814, 1.0, -3.889, 3.208, 2.669, 1.0, -4.534, 3.208, 2.578, 1.0, -5.419, 2.917, 2.425, 1.0, -6.256, 2.405, 2.254, 1.0, -6.966, 1.565, 2.075, 1.0, -7.387, 0.2709, 1.854, 1.0, -7.387, -0.2617, 1.736, 1.0, -6.994, -1.456, 1.424, 1.0, -6.319, -2.274, 1.198, 1.0, -5.55, -2.807, 1.046, 1.0, -4.414, -3.161, 0.8292, 1.0, -3.278, -3.161, 0.6471, 1.0, -1.985, -2.632, 0.4618, 1.0, -1.165, -1.627, 0.2576, 1.0, -0.9185, 0.01501, 0.0, 1.0, -0.1651, 0.3737, 0.0, 1.0, 1.0, 0.0, -0.1895, 1.0, 2.0, 0.0, -0.2446, 1.0])
_sp.points.foreach_set('tilt', [-0.01512, -0.01512, -0.01512, 0.259, 0.1435, -0.2238, -0.2223, -0.2926, -0.2125, -0.5904, -0.6657, -0.6657, -0.6657, -0.6657, -0.6657, -1.131, -1.131, -1.131, -1.131, -1.385, -1.385, -1.385, -1.385, -1.718, -1.718, -1.718, -1.789, -1.87, -2.073, -2.073, -2.073, -2.073, -2.073, -2.139, -2.439, -2.196, -2.421, -2.421, -2.421, -2.421, -2.421, -2.421, -2.421, -2.421, -2.421, -2.421])
_sp.order_u = 5
_sp.order_v = 0
_sp.use_endpoint_u = True
cu_nurbspath.use_path = True
cu_nurbspath.fill_mode = 'FULL'

# ---- objects
ob_pista = bpy.data.objects.new('Pista', me_cube_003)
ob_nurbspath = bpy.data.objects.new('NurbsPath', cu_nurbspath)
ob_cylinder_001 = bpy.data.objects.new('Cylinder.001', me_cylinder_001)

# ---- transforms, parenting, visibility, modifiers, constraints
ob_pista.location = (0.0, 0.0, 0.0)
ob_pista.lock_rotations_4d = False
ob_pista.empty_display_type = 'ARROWS'
ob_pista.lineart.crease_threshold = 0.0
_m = ob_pista.modifiers.new('Array', 'ARRAY')
_m.fit_type = 'FIT_LENGTH'
_m.fit_length = 1155.0
_m = ob_pista.modifiers.new('Curve', 'CURVE')
_m.object = ob_nurbspath
ob_nurbspath.location = (0.0, 0.0, 0.0)
ob_nurbspath.scale = (22.5, 22.5, 22.5)
ob_cylinder_001.location = (-97.21, 0.3684, 82.35)
ob_cylinder_001.scale = (16.98, 16.98, 130.6)

# ---- collection membership
col_collection.objects.link(ob_pista)
col_collection.objects.link(ob_nurbspath)
col_collection.objects.link(ob_cylinder_001)

# ---- scene / render settings (as saved in the file)
scene.frame_start = 1; scene.frame_end = 250; scene.frame_set(1)
scene.render.engine = 'BLENDER_EEVEE_NEXT'
bpy.context.view_layer.update()

# ---- added for rendering (the .blend has no active camera): camera
cam_auto = bpy.data.cameras.new('AutoCamera')
cam_auto.lens = 50.0
cam_auto.sensor_width = 36.0
cam_auto.clip_end = 9951.82
ob_auto_camera = bpy.data.objects.new('AutoCamera', cam_auto)
scene.collection.objects.link(ob_auto_camera)
ob_auto_camera.location = (378.91, -680.469, 540.508)
ob_auto_camera.rotation_euler = (1.09748, -7.21219e-08, 0.694738)
scene.camera = ob_auto_camera
bpy.context.view_layer.update()
